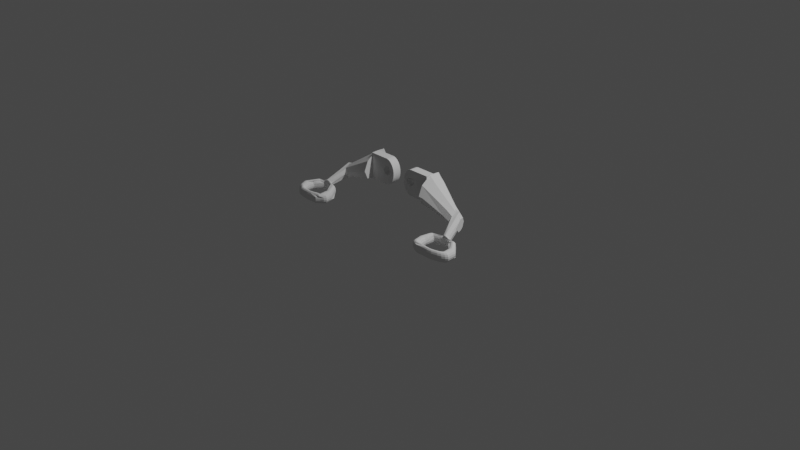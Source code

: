 # Source: clipHandsRemy.blend  (saved by Blender 3.4.6; exported with 4.5.12 LTS)
import bpy
from mathutils import Matrix  # noqa: F401  (used for matrix-valued properties, if any)

bpy.ops.wm.read_factory_settings(use_empty=True)
scene = bpy.context.scene
scene.name = 'Scene'

# ---- collections
col_collection = bpy.data.collections.new('Collection'); scene.collection.children.link(col_collection)

# ---- world
world_world = bpy.data.worlds.new('World'); scene.world = world_world
world_world.use_nodes = True; world_world.node_tree.nodes.clear()
_N = world_world.node_tree.nodes; _L = world_world.node_tree.links
n0 = _N.new('ShaderNodeOutputWorld'); n0.name = 'World Output'; n0.location = (300, 300)
n1 = _N.new('ShaderNodeBackground'); n1.name = 'Background'; n1.location = (10, 300)
n1.inputs[0].default_value = (0.05088, 0.05088, 0.05088, 1.0)
_L.new(n1.outputs[0], n0.inputs[0])
n0.is_active_output = True
world_world.color = (0.05088, 0.05088, 0.05088)
world_world.use_sun_shadow = False
world_world.sun_shadow_jitter_overblur = 0.0

# ---- cameras
cam_camera = bpy.data.cameras.new('Camera')
cam_camera.clip_end = 100.0
cam_camera.ortho_scale = 7.314

# ---- lights
light_light = bpy.data.lights.new('Light', 'POINT')
light_light.transmission_factor = 0.0
light_light.energy = 1000.0
light_light.shadow_soft_size = 0.1
light_light.shadow_maximum_resolution = 0.006
light_light.use_absolute_resolution = True

# ---- meshes
me_right_arm = bpy.data.meshes.new('right_arm')
me_right_arm.from_pydata([(10.72, 5.12, 9.999), (10.72, 5.148, 10.02), (10.72, 6.459, 9.999), (10.72, 7.228, 9.996), (5.072, 6.459, 9.999), (5.072, 3.959, 9.999), (10.72, 3.959, 9.999), (23.73, -8.34, -1.509), (22.55, -8.273, -1.509), (22.43, -8.454, -1.821), (23.73, -8.527, -1.821), (24.91, -8.273, -1.509), (24.2, -1.977, -2.313), (24.6, -2.16, -2.313), (24.66, -2.129, -1.763), (23.73, -8.118, -1.4), (22.68, -8.059, -1.4), (24.66, -2.129, -2.863), (24.91, -2.4, -2.313), (24.98, -2.378, -1.763), (21.74, 1.682, -1.315), (22.27, -0.9357, -1.913), (21.63, 1.794, -1.219), (23.73, -7.897, -1.509), (22.81, -7.846, -1.509), (21.76, 1.672, -1.331), (22.53, 0.3937, -2.029), (21.63, 1.794, 0.2706), (21.55, 1.934, -1.154), (21.74, 1.682, 0.2706), (21.88, 1.611, 0.2706), (25.02, -8.454, -1.821), (25.1, -8.575, -2.287), (26.79, -8.099, -1.792), (21.88, -1.595, -0.9854), (19.09, -2.215, -1.029), (19.42, -2.326, -0.9203), (23.21, -0.666, -2.636), (22.3, 1.667, -1.801), (19.12, -2.744, -0.9203), (22.03, 1.586, -1.571), (22.19, 1.611, -1.706), (22.03, -1.752, -0.8764), (21.88, 1.611, -1.436), (22.33, 1.682, -1.785), (19.74, -2.436, -1.029), (22.44, 1.794, -1.698), (17.45, 4.527, 0.6696), (10.72, 5.027, 2.36), (17.74, 5.88, 1.309), (10.72, 5.141, 2.42), (10.72, 5.574, 2.499), (10.72, 6.459, 2.66), (22.51, 1.934, -1.61), (23.26, -0.6971, -2.636), (22.53, 2.089, -1.529), (10.72, 4.276, 2.499), (10.72, 4.91, 2.382), (21.41, -1.908, -0.9854), (20.71, 3.993, -0.3807), (20.88, 4.4, -0.5163), (21.29, 4.251, -0.8764), (21.53, 4.376, -0.7432), (21.67, 4.243, -0.7656), (20.01, -2.53, -1.341), (20.32, 4.978, -0.02058), (20.72, 5.696, -0.3591), (21.64, -2.041, -1.297), (21.23, 5.631, -0.2376), (21.56, 5.097, -0.3905), (21.55, 4.546, -0.6566), (21.58, 5.115, -0.3777), (20.06, 5.592, 0.4472), (24.98, -2.378, -2.863), (26.57, -7.937, -1.48), (22.28, 5.49, 0.04611), (21.91, 5.36, -0.2444), (22.7, 4.864, -0.8948), (19.9, 5.437, 0.348), (24.78, -8.059, -1.4), (26.31, -7.745, -1.371), (22.33, -1.389, -0.9258), (22.38, -1.476, -0.8764), (22.39, -1.462, -0.8803), (22.39, -1.468, -0.8764), (24.64, -7.846, -1.509), (22.23, 5.391, -0.1917), (22.19, 5.535, -0.1455), (28.87, -7.377, -2.258), (28.03, -7.847, -2.258), (28.11, -7.878, -2.808), (22.56, -1.661, -0.7287), (22.53, -1.611, -0.9684), (22.61, -1.614, -0.9854), (22.59, 5.277, -0.4942), (22.47, 5.726, 0.6073), (22.48, -1.668, -0.9854), (27.52, -7.626, -1.48), (22.46, -1.609, -0.954), (19.66, 5.602, 0.5587), (22.72, 4.782, 1.955), (22.76, -1.609, -1.077), (22.67, -1.69, -0.622), (23.27, -1.775, -0.4395), (5.072, 6.459, 2.499), (5.072, 3.959, 2.499), (10.72, 6.459, 2.499), (22.7, 4.608, 2.036), (22.6, 5.034, 2.236), (22.33, 4.396, 2.352), (10.72, 3.959, 2.499), (22.65, 5.054, 2.112), (17.52, 3.159, 0.9036), (10.72, 3.959, 2.557), (21.79, -2.129, -1.763), (22.58, -1.83, -1.297), (22.63, 5.098, 1.894), (22.86, -1.605, -1.138), (22.82, 4.389, 2.038), (23.01, -1.609, -1.179), (22.89, -1.698, -1.297), (22.29, 4.336, 2.381), (22.88, 4.171, 2.006), (23.22, -1.652, -1.297), (23.22, -1.615, -1.236), (22.55, 5.399, 1.84), (22.54, 5.455, 1.572), (23.3, -1.623, -1.23), (22.44, 1.794, 0.2706), (18.85, -4.835, -4.035), (19.05, -6.991, -4.209), (18.55, -7.048, -4.319), (23.73, -7.71, -3.854), (23.73, -7.897, -4.165), (22.93, -7.664, -3.854), (22.33, -7.424, -3.387), (23.0, -7.543, -3.387), (18.34, -4.835, -4.145), (18.97, -4.443, -4.035), (22.18, -7.532, -3.854), (20.48, -7.448, -3.431), (22.81, -7.846, -4.165), (18.48, -4.386, -4.145), (23.48, -0.7202, -2.56), (22.93, 3.055, -0.9466), (20.27, -7.536, -3.898), (20.04, -7.199, -3.431), (17.82, -4.835, -4.035), (17.98, -4.329, -4.035), (21.54, 2.03, -1.135), (21.25, 2.504, -0.8764), (21.55, 1.934, 0.2706), (21.53, 2.089, -1.126), (24.07, -0.565, -2.242), (23.55, -0.7284, -2.532), (22.9, 3.068, -0.9514), (18.05, -7.105, -4.209), (17.38, -4.835, -3.724), (22.51, 2.244, -1.462), (22.44, 2.384, -1.417), (22.33, 2.496, -1.398), (20.44, -8.101, -4.319), (19.6, -7.825, -4.319), (19.96, -7.669, -4.209), (22.53, 2.089, 0.2706), (22.51, 1.934, 0.2706), (22.94, 3.033, -0.9214), (18.96, -7.466, -4.319), (19.23, -7.982, -4.209), (20.18, -8.293, -4.209), (19.4, -7.356, -4.209), (18.51, -7.577, -4.209), (21.53, 2.089, 0.2706), (20.36, 3.198, -0.1308), (21.55, 2.244, -1.145), (10.72, 2.097, 2.9), (10.72, 1.788, 3.764), (21.4, 1.577, 1.473), (21.32, 4.896, 3.465), (20.93, 3.049, 2.439), (11.91, 1.434, 4.924), (10.72, 1.148, 5.2), (17.63, -7.154, -3.898), (17.09, -4.835, -3.257), (17.55, -4.28, -3.724), (17.35, -7.186, -3.431), (20.75, 2.963, 2.232), (20.83, 3.037, 2.451), (18.88, 3.067, 3.62), (20.87, 4.313, 3.204), (10.72, 2.322, 8.0), (10.72, 2.319, 7.998), (18.09, 2.397, 2.114), (10.72, 2.317, 7.992), (10.72, 2.299, 7.948), (10.72, 2.344, 8.014), (10.72, 3.959, 9.169), (19.58, -4.835, -3.257), (19.76, -6.91, -3.431), (19.47, -6.942, -3.898), (4.331, 3.959, 5.308), (3.983, 3.959, 5.485), (2.759, 3.959, 4.166), (2.925, 3.959, 3.87), (3.111, 3.959, 3.598), (3.316, 3.959, 3.351), (3.539, 3.959, 3.131), (3.776, 3.959, 2.942), (4.716, 3.959, 5.247), (4.027, 3.959, 2.785), (4.288, 3.959, 2.661), (4.557, 3.959, 2.571), (4.831, 3.959, 2.517), (4.331, 3.959, 7.681), (3.111, 3.959, 8.901), (3.983, 3.959, 7.504), (2.925, 3.959, 8.628), (2.759, 3.959, 8.333), (19.68, -4.524, -3.257), (19.78, -4.536, -2.707), (4.831, 3.959, 9.981), (4.557, 3.959, 9.927), (4.716, 3.959, 7.742), (27.82, -7.759, -3.825), (28.62, -7.315, -3.825), (28.87, -7.377, -3.358), (19.29, -4.835, -3.724), (28.03, -7.847, -3.358), (2.283, 3.959, 6.249), (2.297, 3.959, 5.882), (3.53, 3.959, 6.109), (3.468, 3.959, 6.495), (3.707, 3.959, 5.761), (2.338, 3.959, 5.518), (2.617, 3.959, 4.482), (5.072, 3.959, 2.501), (19.4, -4.492, -3.724), (19.78, -7.262, -1.865), (19.4, -7.356, -1.553), (21.54, -7.321, -1.821), (2.405, 3.959, 5.161), (2.498, 3.959, 4.814), (2.405, 3.959, 7.338), (2.338, 3.959, 6.981), (3.53, 3.959, 6.88), (2.498, 3.959, 7.685), (3.707, 3.959, 7.228), (2.297, 3.959, 6.617), (2.617, 3.959, 8.017), (21.94, 2.577, -1.475), (21.88, 2.567, -1.419), (22.27, 4.267, 2.396), (22.4, 1.929, 1.692), (22.29, 4.229, 2.351), (3.539, 3.959, 9.367), (3.316, 3.959, 9.148), (3.776, 3.959, 9.557), (4.288, 3.959, 9.838), (4.027, 3.959, 9.714), (22.92, 4.012, 1.85), (22.39, 4.148, 2.231), (21.74, 2.496, -1.299), (5.45, 3.959, 5.485), (5.726, 3.959, 5.761), (21.63, 2.384, -1.204), (5.45, 3.959, 7.504), (5.072, 3.959, 9.996), (5.102, 3.959, 7.681), (23.19, 3.029, 1.135), (5.964, 3.959, 6.495), (5.903, 3.959, 6.109), (5.102, 3.959, 5.308), (5.726, 3.959, 7.228), (5.903, 3.959, 6.88), (22.19, 2.567, -1.406), (22.5, 3.235, -0.9938), (22.03, 2.591, -1.441), (22.37, 3.293, -1.005), (18.99, 6.232, 3.886), (18.31, 6.716, 2.549), (22.11, 3.648, -0.9138), (22.44, 5.808, 0.7372), (10.72, 7.694, 2.886), (10.72, 8.267, 4.037), (23.2, 2.969, 0.9143), (23.51, 1.832, 0.261), (24.02, -1.177, -0.6804), (23.55, 1.843, 0.1499), (11.71, 8.048, 9.16), (10.72, 8.267, 9.919), (13.13, 4.909, 8.287), (18.13, -7.671, -3.898), (10.72, 8.927, 8.38), (12.22, 9.002, 5.959), (10.72, 9.589, 6.679), (13.32, 7.753, 8.088), (17.25, -7.198, -2.881), (23.16, 3.134, -1.156), (23.12, 3.294, -1.318), (24.26, -0.773, -1.381), (4.557, 6.459, 2.571), (4.288, 6.459, 2.661), (4.716, 6.459, 5.247), (4.027, 6.459, 2.785), (3.776, 6.459, 2.942), (3.539, 6.459, 3.131), (4.331, 6.459, 5.308), (3.316, 6.459, 3.351), (3.111, 6.459, 3.598), (2.925, 6.459, 3.87), (2.759, 6.459, 4.166), (19.78, -7.262, -3.898), (2.617, 6.459, 8.017), (3.983, 6.459, 7.504), (3.707, 6.459, 7.228), (2.759, 6.459, 8.333), (19.85, -6.898, -2.881), (5.072, 6.459, 2.501), (4.831, 6.459, 2.517), (2.617, 6.459, 4.482), (2.498, 6.459, 4.814), (3.983, 6.459, 5.485), (3.707, 6.459, 5.761), (2.405, 6.459, 5.161), (18.93, -8.115, -3.898), (24.33, -1.769, -0.9097), (24.31, -1.733, -0.9005), (24.28, -1.783, -0.8165), (24.27, -1.639, -0.8764), (3.53, 6.459, 6.88), (2.405, 6.459, 7.338), (3.468, 6.459, 6.495), (3.53, 6.459, 6.109), (2.283, 6.459, 6.249), (2.338, 6.459, 5.518), (2.297, 6.459, 5.882), (2.297, 6.459, 6.617), (2.338, 6.459, 6.981), (2.498, 6.459, 7.685), (2.925, 6.459, 8.628), (3.111, 6.459, 8.901), (4.331, 6.459, 7.681), (3.316, 6.459, 9.148), (3.539, 6.459, 9.367), (23.33, -1.788, -0.4003), (23.38, -1.789, -0.4135), (23.31, -1.715, -0.3764), (3.776, 6.459, 9.557), (4.716, 6.459, 7.742), (4.027, 6.459, 9.714), (4.288, 6.459, 9.838), (4.557, 6.459, 9.927), (4.831, 6.459, 9.981), (5.964, 6.459, 6.495), (5.903, 6.459, 6.109), (5.072, 6.459, 9.996), (5.45, 6.459, 7.504), (5.102, 6.459, 7.681), (5.726, 6.459, 7.228), (5.903, 6.459, 6.88), (5.726, 6.459, 5.761), (5.45, 6.459, 5.485), (5.102, 6.459, 5.308), (24.24, -1.338, -0.9854), (24.26, -1.315, -1.039), (21.75, -7.233, -2.287), (23.78, -1.681, -1.126), (23.57, -1.648, -1.211), (20.54, 2.71, 1.613), (20.39, 2.542, 1.208), (20.09, 4.945, 3.729), (20.03, 4.963, 3.66), (20.14, 4.812, 3.64), (22.98, 3.39, 1.464), (20.6, 4.994, 3.264), (18.13, -7.671, -1.865), (18.93, -8.115, -1.865), (19.23, -7.982, -1.553), (23.1, 3.03, 1.187), (21.63, 4.873, 3.454), (19.96, -8.455, -3.898), (17.88, -7.733, -3.431), (20.86, 4.14, 3.101), (21.7, -7.886, -1.4), (19.6, -7.825, -1.444), (29.4, -6.83, -3.358), (29.12, -6.798, -3.825), (29.22, -4.479, -3.651), (29.51, -4.479, -3.184), (22.35, 3.345, -0.9867), (23.06, 3.512, -1.254), (16.99, -4.835, -2.707), (19.74, -2.436, -3.685), (19.42, -2.326, -3.795), (27.01, -4.479, -2.084), (26.91, -4.479, -2.634), (26.99, -6.554, -2.258), (19.76, -6.91, -2.331), (20.13, -7.177, -2.881), (19.58, -4.835, -2.157), (19.69, -4.835, -2.707), (20.0, -2.882, -1.807), (21.45, -8.078, -1.509), (20.15, -2.123, -3.685), (20.76, -1.967, -3.795), (27.28, -6.586, -3.825), (26.97, -6.906, -3.825), (26.71, -6.843, -3.358), (26.27, -7.092, -3.358), (19.09, -2.215, -3.685), (24.26, -1.47, -0.9399), (24.36, -1.201, -1.297), (26.48, -7.18, -3.825), (20.61, -1.81, -3.685), (22.38, -1.476, -3.751), (24.57, -1.595, -0.9854), (24.26, -1.523, -0.9197), (22.27, -1.284, -3.641), (22.18, -1.122, -3.33), (22.73, -1.089, -3.641), (19.96, -7.669, -1.553), (22.18, -7.532, -1.821), (22.48, -1.668, -3.641), (24.04, -1.73, -0.9854), (22.84, -1.516, -3.641), (23.61, 1.858, -0.3792), (23.51, 1.832, -0.6665), (23.55, -1.698, -1.297), (22.78, -1.303, -3.751), (25.03, -1.908, -0.9854), (23.93, -1.707, -1.061), (23.31, 2.565, -0.4244), (23.31, 2.556, -0.4467), (25.18, -2.667, -1.763), (26.82, -4.18, -2.634), (23.22, -1.465, -3.641), (23.22, -1.244, -3.751), (29.61, -4.479, -2.634), (28.97, -7.399, -2.808), (25.13, -7.424, -3.387), (29.4, -6.83, -2.258), (29.5, -6.842, -2.808), (29.51, -4.479, -2.084), (25.28, -7.532, -3.854), (28.62, -7.315, -1.792), (24.45, -7.543, -3.387), (29.12, -6.798, -1.792), (29.22, -4.479, -1.618), (23.6, -1.516, -3.641), (23.87, -1.83, -1.297), (22.03, 1.586, 0.2706), (22.19, 1.611, 0.2706), (22.33, 1.682, 0.2706), (23.22, -1.778, -1.763), (23.52, -1.819, -1.763), (20.4, -1.589, -2.907), (22.12, -1.013, -2.863), (20.48, -1.678, -3.374), (24.81, -2.041, -1.297), (24.24, -1.939, -1.763), (22.51, 2.244, 0.2706), (25.16, -2.315, -1.297), (24.53, -7.664, -3.854), (24.64, -7.846, -4.165), (22.44, 2.384, 0.2706), (27.27, -3.722, -3.962), (24.41, -1.752, -3.751), (25.76, -2.111, -3.751), (18.25, -2.606, -2.907), (27.62, -4.087, -3.962), (22.03, 2.591, 0.2706), (22.33, 2.496, 0.2706), (20.2, -2.593, -2.907), (20.26, -2.615, -2.357), (22.19, 2.567, 0.2706), (21.55, 2.244, 0.2706), (21.63, 2.384, 0.2706), (20.01, -2.53, -3.374), (20.52, -2.344, -2.907), (21.74, -0.409, -0.7659), (22.26, -1.306, -0.9802), (20.37, -2.256, -3.374), (18.82, -2.121, -3.374), (20.05, -2.059, -2.907), (17.17, -5.182, -2.707), (22.16, -1.087, -1.448), (22.25, -0.9585, -1.763), (22.25, -0.958, -1.765), (22.12, -1.013, -1.763), (22.64, -0.744, -2.313), (22.1, -0.975, -2.313), (20.37, -1.558, -2.357), (21.66, -1.374, -1.763), (20.05, -2.059, -1.807), (21.75, -1.463, -1.297), (20.01, -2.037, -2.357), (18.25, -2.606, -1.807), (17.09, -4.835, -2.157), (18.82, -2.121, -1.341), (18.46, -2.638, -1.341), (17.38, -4.835, -1.691), (20.2, -2.593, -1.807), (22.12, -1.167, -1.297), (22.11, -1.206, -1.253), (22.12, -1.211, -1.239), (22.25, -1.298, -0.9854), (24.57, -1.595, -3.641), (26.64, -1.859, -3.612), (26.92, -1.765, -3.301), (28.62, -3.973, -3.962), (17.82, -4.835, -1.379), (20.89, 4.438, 3.274), (22.26, 4.996, 2.57), (27.74, -4.479, -1.306), (26.25, -2.445, -0.9562), (25.95, -2.494, -1.268), (17.35, -7.186, -2.331), (17.79, -7.755, -2.881), (17.88, -7.733, -2.331), (26.9, -6.542, -2.808), (26.71, -6.843, -2.258), (26.98, -2.331, -0.9562), (28.78, -4.479, -1.306), (17.63, -7.154, -1.865), (26.61, -2.388, -0.8472), (28.26, -4.479, -1.197), (20.37, 2.467, 0.9942), (20.37, 2.469, 0.9921), (20.39, 2.547, 0.8769), (23.22, -1.022, -3.641), (22.68, -0.908, -3.33), (20.04, -7.199, -2.331), (23.66, -1.303, -3.751), (23.96, -1.668, -3.641), (21.82, -7.202, -2.837), (26.92, -4.168, -3.184), (23.73, -7.584, -2.287), (23.73, -7.54, -2.837), (23.0, -7.543, -2.287), (23.03, -7.501, -2.837), (18.05, -7.105, -1.553), (22.33, -7.424, -2.287), (18.76, -2.687, -1.029), (22.38, -7.385, -2.837), (24.06, -1.476, -3.751), (18.34, -4.835, -1.27), (19.48, -2.801, -1.029), (26.97, -6.906, -1.792), (19.29, -4.835, -1.691), (19.79, -2.85, -1.341), (26.62, -6.821, -2.808), (26.27, -7.092, -2.258), (26.2, -7.061, -2.808), (25.13, -7.424, -2.287), (18.55, -7.048, -1.444), (25.08, -7.385, -2.837), (24.45, -7.543, -2.287), (18.96, -7.466, -1.444), (19.05, -6.991, -1.553), (24.43, -7.501, -2.837), (18.85, -4.835, -1.379), (19.47, -6.942, -1.865), (23.31, 2.557, -0.4503), (20.57, 3.247, -0.2925), (18.51, -7.577, -1.553), (23.73, -7.71, -1.821), (21.96, -7.694, -1.509), (24.53, -7.664, -1.821), (22.93, -7.664, -1.821), (21.74, 2.496, 0.2706), (28.7, -6.749, -1.48), (28.2, -6.692, -1.371), (27.7, -6.635, -1.48), (27.31, -4.479, -1.618), (27.28, -6.586, -1.792), (27.15, -7.469, -1.371), (27.35, -7.0, -1.48), (26.79, -7.313, -1.48), (26.05, -7.553, -1.48), (20.36, 2.9, 0.4188), (25.03, -1.908, -3.641), (23.71, -1.089, -3.641), (24.17, -1.284, -3.641), (21.88, 2.567, 0.2706), (27.79, -7.11, -1.371), (28.24, -7.221, -1.48), (23.22, -0.835, -3.33), (22.65, -0.787, -2.863), (23.22, -0.71, -2.863), (20.65, 3.499, -0.3329), (23.22, -0.6928, -2.646), (23.22, -0.6924, -2.644), (27.82, -7.759, -1.792), (23.2, -0.694, -2.623), (24.69, -1.463, -3.33), (27.49, -2.25, -2.834), (29.05, -3.924, -3.651), (25.13, -1.844, -2.863), (24.78, -1.374, -2.863), (18.72, -8.203, -2.331), (18.64, -8.234, -2.881), (19.81, -8.564, -2.331), (19.76, -8.602, -2.881), (22.33, -8.618, -2.837), (22.36, -8.575, -2.287), (19.96, -8.455, -1.865), (26.48, -7.18, -1.792), (18.72, -8.203, -3.431), (25.84, -7.391, -1.792), (19.81, -8.564, -3.431), (22.84, 4.324, -1.21), (22.36, -8.575, -3.387), (22.09, 4.355, -0.9384), (27.49, -2.25, -1.734), (27.56, -2.239, -2.284), (25.17, -1.822, -2.313), (25.13, -1.844, -1.763), (24.78, -1.374, -1.763), (24.81, -1.343, -2.313), (22.8, -0.7226, -2.313), (27.74, -4.479, -3.962), (28.26, -4.479, -4.072), (27.7, -6.635, -4.136), (27.2, -4.136, -3.651), (27.31, -4.479, -3.651), (21.84, -2.16, -2.313), (28.2, -6.692, -4.246), (22.24, -1.977, -2.313), (22.21, -1.939, -2.863), (28.12, -4.03, -4.072), (28.78, -4.479, -3.962), (22.58, -1.83, -3.33), (22.92, -1.819, -2.863), (27.35, -7.0, -4.136), (27.79, -7.11, -4.246), (28.7, -6.749, -4.136), (22.89, -1.698, -3.33), (26.79, -7.313, -4.136), (27.15, -7.469, -4.246), (28.24, -7.221, -4.136), (27.52, -7.626, -4.136), (23.22, -1.778, -2.863), (23.22, -1.652, -3.33), (23.73, -8.118, -4.275), (24.78, -8.059, -4.275), (24.91, -8.273, -4.165), (26.57, -7.937, -4.136), (23.55, -1.698, -3.33), (24.26, -1.122, -3.33), (26.79, -8.099, -3.825), (24.38, -1.054, -1.763), (24.37, -1.04, -1.809), (23.76, -0.908, -3.33), (22.68, -8.059, -4.275), (23.73, -8.34, -4.165), (22.55, -8.273, -4.165), (24.32, -1.013, -2.863), (23.79, -0.787, -2.863), (23.73, -8.527, -3.854), (25.02, -8.454, -3.854), (22.43, -8.454, -3.854), (24.33, -1.001, -1.943), (24.35, -0.975, -2.313), (23.8, -0.7571, -2.481), (23.97, -0.8298, -2.489), (26.92, -1.765, -1.268), (24.25, -0.9523, -2.502), (24.27, -0.941, -2.313), (24.38, -1.059, -1.757), (23.73, -8.653, -3.387), (25.1, -8.575, -3.387), (26.94, -8.208, -3.358), (24.5, -1.231, -1.538), (23.52, -1.819, -2.863), (24.47, -1.225, -1.487), (24.24, -1.939, -2.863), (23.87, -1.83, -3.33), (26.99, -6.554, -3.358), (27.01, -4.479, -3.184), (26.99, -8.246, -2.808), (26.89, -3.816, -3.651), (24.81, -2.041, -3.33), (24.69, -1.463, -1.297), (23.73, -8.653, -2.287), (23.73, -8.697, -2.837), (25.12, -8.618, -2.837), (26.94, -8.208, -2.258), (24.41, -1.752, -0.8764), (22.64, -0.7534, -2.192), (26.32, -1.97, -0.8472), (27.28, -2.282, -1.268), (26.64, -1.859, -0.9562), (26.0, -2.08, -0.9562), (22.21, -1.939, -1.763), (22.92, -1.819, -1.763), (21.96, -7.694, -4.165), (22.93, -1.861, -2.313), (23.22, -1.822, -2.313), (25.49, -7.694, -4.165), (24.28, -0.952, -2.246), (25.75, -7.886, -4.275), (23.51, -1.861, -2.313), (23.73, -7.584, -3.387), (-10.74, 5.648, 10.02), (-10.74, 5.62, 9.999), (-10.74, 6.959, 9.999), (-10.74, 7.728, 9.996), (-5.099, 6.959, 9.999), (-5.099, 4.459, 9.999), (-10.74, 4.459, 9.999), (-22.2, -8.059, -1.581), (-23.37, -8.129, -1.581), (-22.09, -8.248, -1.906), (-23.37, -8.324, -1.906), (-25.17, -8.132, -1.595), (-22.27, -0.4357, -1.913), (-21.74, 2.182, -1.315), (-21.63, 2.294, -1.219), (-23.37, -7.898, -1.467), (-21.76, 2.172, -1.331), (-22.54, 0.8937, -2.029), (-10.74, 5.527, 2.36), (-17.46, 5.027, 0.6696), (-17.75, 6.38, 1.309), (-10.74, 5.641, 2.42), (-22.33, -7.836, -1.467), (-21.63, 2.294, 0.2706), (-21.56, 2.434, -1.154), (-10.74, 6.074, 2.499), (-10.74, 6.959, 2.66), (-10.74, 4.776, 2.499), (-10.74, 5.41, 2.382), (-21.74, 2.182, 0.2706), (-21.88, 2.111, 0.2706), (-20.88, 4.9, -0.5163), (-20.72, 4.493, -0.3807), (-21.29, 4.751, -0.8764), (-21.67, 4.743, -0.7656), (-21.54, 4.876, -0.7432), (-20.73, 6.196, -0.3591), (-20.32, 5.478, -0.02058), (-23.21, -0.166, -2.636), (-22.3, 2.167, -1.801), (-23.37, -7.668, -1.581), (-22.47, -7.614, -1.581), (-22.19, 2.111, -1.706), (-22.04, 2.086, -1.571), (-21.88, 2.111, -1.436), (-21.57, 5.597, -0.3905), (-21.23, 6.131, -0.2376), (-25.36, -8.447, -2.406), (-25.29, -8.321, -1.92), (-26.48, -8.098, -1.92), (-21.55, 5.046, -0.6566), (-21.58, 5.615, -0.3777), (-20.06, 6.092, 0.4472), (-22.33, 2.182, -1.785), (-22.44, 2.294, -1.698), (-22.28, 5.99, 0.04611), (-26.27, -7.929, -1.595), (-23.26, -0.1971, -2.636), (-22.51, 2.434, -1.61), (-22.54, 2.589, -1.529), (-21.92, 5.86, -0.2444), (-22.7, 5.364, -0.8948), (-19.91, 5.937, 0.348), (-19.94, -6.915, -1.935), (-21.2, -7.067, -1.906), (-19.56, -7.013, -1.61), (-21.41, -6.976, -2.391), (-22.23, 5.891, -0.1917), (-22.19, 6.035, -0.1455), (-19.09, -7.804, -1.935), (-18.3, -6.929, -1.848), (-19.39, -7.665, -1.61), (-22.59, 5.777, -0.4942), (-22.47, 6.226, 0.6073), (-19.67, 6.102, 0.5587), (-22.44, 2.294, 0.2706), (-22.89, 4.671, 2.006), (-22.83, 4.889, 2.038), (-22.54, 5.955, 1.572), (-22.45, 6.308, 0.7372), (-20.62, -1.385, -3.781), (-21.32, -1.301, -3.671), (-22.38, -0.976, -3.751), (-22.84, -1.016, -3.641), (-22.6, 5.534, 2.236), (-22.7, 5.108, 2.036), (-22.34, 4.896, 2.352), (-22.26, 5.496, 2.57), (-22.65, 5.554, 2.112), (-22.72, 5.282, 1.955), (-22.79, -0.803, -3.751), (-21.1, -1.228, -3.671), (-22.64, 5.598, 1.894), (-23.48, -0.2202, -2.56), (-22.93, 3.555, -0.9466), (-23.22, -0.965, -3.641), (-20.61, 5.494, 3.264), (-21.54, 2.53, -1.135), (-21.26, 3.004, -0.8764), (-21.56, 2.434, 0.2706), (-21.53, 2.589, -1.126), (-23.56, -0.2284, -2.532), (-24.07, -0.06497, -2.242), (-23.22, -0.744, -3.751), (-22.91, 3.568, -0.9514), (-22.29, 4.836, 2.381), (-23.6, -1.016, -3.641), (-22.51, 2.744, -1.462), (-22.44, 2.884, -1.417), (-22.33, 2.996, -1.398), (-22.54, 2.589, 0.2706), (-22.51, 2.434, 0.2706), (-22.73, -0.589, -3.641), (-22.93, 4.512, 1.85), (-22.4, 4.648, 2.231), (-22.3, 4.729, 2.351), (-22.27, 4.767, 2.396), (-23.22, -0.522, -3.641), (-22.98, 3.89, 1.464), (-22.94, 3.533, -0.9214), (-22.27, -0.784, -3.641), (-23.19, 3.529, 1.135), (-22.56, 5.899, 1.84), (-18.32, 7.216, 2.549), (-21.53, 2.589, 0.2706), (-23.66, -0.803, -3.751), (-20.37, 3.698, -0.1308), (-23.96, -1.168, -3.641), (-21.56, 2.744, -1.145), (-23.21, 3.469, 0.9143), (-24.02, -0.677, -0.6804), (-23.51, 2.332, 0.261), (-23.55, 2.343, 0.1499), (-21.95, 3.077, -1.475), (-21.88, 3.067, -1.419), (-21.74, 2.996, -1.299), (-21.63, 2.884, -1.204), (-24.07, -0.976, -3.751), (-24.82, -1.408, -3.641), (-25.04, -7.909, -1.482), (-23.71, -0.589, -3.641), (-22.19, 3.067, -1.406), (-22.5, 3.735, -0.9938), (-24.17, -0.784, -3.641), (-22.37, 3.793, -1.005), (-22.04, 3.091, -1.441), (-26.01, -7.729, -1.482), (-22.12, 4.148, -0.9138), (-23.76, -0.408, -3.33), (-23.22, -0.335, -3.33), (-24.28, -7.614, -1.581), (-22.68, -0.408, -3.33), (-22.65, -0.287, -2.863), (-23.22, -0.21, -2.863), (-27.72, -7.424, -2.318), (-28.55, -6.934, -2.318), (-27.79, -7.456, -2.891), (-23.23, -0.1928, -2.646), (-23.22, -0.1924, -2.644), (-27.21, -7.193, -1.508), (-23.2, -0.194, -2.623), (-23.16, 3.634, -1.156), (-23.12, 3.794, -1.318), (-22.8, -0.2226, -2.313), (-24.26, -0.273, -1.381), (-24.31, -1.233, -0.9005), (-24.33, -1.269, -0.9097), (-24.28, -1.283, -0.8165), (-24.27, -1.139, -0.8764), (-21.05, -1.674, -3.36), (-21.96, -1.629, -2.863), (-22.33, -1.439, -2.863), (-23.38, -1.289, -0.4135), (-23.33, -1.288, -0.4003), (-23.31, -1.215, -0.3764), (-22.35, 3.845, -0.9867), (-23.06, 4.012, -1.254), (-22.24, -1.33, -3.33), (-22.76, -1.319, -2.863), (-23.27, -1.275, -0.4395), (-23.57, -1.148, -1.211), (-22.67, -1.19, -0.622), (-20.85, -1.541, -3.671), (-19.8, -3.102, -4.015), (-21.74, 0.09103, -0.7659), (-22.57, -1.161, -0.7287), (-22.4, -0.9684, -0.8764), (-22.71, -1.198, -3.33), (-23.23, -1.278, -2.863), (-22.77, -1.109, -1.077), (-22.61, -1.114, -0.9854), (-23.22, -1.152, -3.33), (-21.41, 2.077, 1.473), (-20.39, 3.042, 1.208), (-20.54, 3.21, 1.613), (-20.75, 3.463, 2.232), (-20.84, 3.537, 2.451), (-22.4, 2.429, 1.692), (-23.74, -1.198, -3.33), (-23.1, 3.53, 1.187), (-24.26, -0.622, -3.33), (-23.79, -0.287, -2.863), (-24.33, -0.513, -2.863), (-19.92, -1.633, -1.015), (-21.88, -1.095, -0.9854), (-20.99, -1.611, -0.8764), (-19.95, -2.162, -0.9058), (-22.03, -1.252, -0.8764), (-23.8, -0.2571, -2.481), (-23.97, -0.3298, -2.489), (-23.51, 2.332, -0.6665), (-23.61, 2.358, -0.3792), (-24.35, -0.475, -2.313), (-24.27, -0.441, -2.313), (-24.26, -0.4523, -2.502), (-21.27, -1.721, -0.9854), (-24.44, -1.66, -2.313), (-24.09, -1.477, -2.313), (-24.49, -1.629, -1.763), (-23.69, -1.319, -2.863), (-24.49, -1.629, -2.863), (-26.35, -3.221, -2.672), (-24.77, -1.878, -1.763), (-23.31, 3.065, -0.4244), (-23.31, 3.056, -0.4467), (-26.43, -3.199, -3.222), (-24.12, -1.439, -2.863), (-5.099, 6.959, 2.499), (-5.099, 4.459, 2.499), (-10.74, 6.959, 2.499), (-24.21, -1.33, -3.33), (-10.74, 4.459, 2.499), (-17.53, 3.659, 0.9036), (-10.74, 4.459, 2.557), (-24.62, -1.541, -3.33), (-26.67, -3.136, -3.689), (-20.21, -1.744, -3.781), (-20.87, 4.64, 3.101), (-20.93, 3.549, 2.439), (-18.89, 3.567, 3.62), (-22.19, 2.111, 0.2706), (-22.04, 2.086, 0.2706), (-22.33, 2.182, 0.2706), (-10.74, 2.597, 2.9), (-10.74, 2.288, 3.764), (-19.92, -1.633, -3.671), (-23.37, -7.668, -4.348), (-23.37, -7.473, -4.024), (-22.58, -7.425, -4.024), (-22.65, -7.299, -3.537), (-21.98, -7.175, -3.537), (-22.38, -0.976, -0.8764), (-22.33, -0.8889, -0.9258), (-22.39, -0.9622, -0.8803), (-22.18, -0.622, -3.33), (-21.84, -7.287, -4.024), (-22.51, 2.744, 0.2706), (-19.68, -1.539, -3.36), (-20.63, -7.109, -3.567), (-22.47, -7.614, -4.348), (-18.52, -3.353, -4.015), (-18.12, -3.304, -3.704), (-20.97, -1.096, -3.36), (-22.12, -0.513, -2.863), (-20.42, -7.2, -4.053), (-20.89, -1.007, -2.893), (-20.19, -6.849, -3.567), (-22.44, 2.884, 0.2706), (-26.66, -6.855, -4.039), (-26.41, -6.789, -3.552), (-25.34, -6.976, -3.537), (-17.42, -4.782, -3.26), (-19.18, -2.024, -2.893), (-22.04, 3.091, 0.2706), (-22.33, 2.996, 0.2706), (-25.54, -7.067, -4.024), (-24.76, -7.175, -3.537), (-22.19, 3.067, 0.2706), (-21.56, 2.744, 0.2706), (-21.63, 2.884, 0.2706), (-20.16, -3.196, -3.704), (-20.9, -2.011, -2.893), (-22.26, -0.8061, -0.9802), (-24.91, -7.287, -4.024), (-24.09, -7.299, -3.537), (-20.38, 2.967, 0.9942), (-20.38, 2.969, 0.9921), (-21.64, 5.373, 3.454), (-22.25, -0.458, -1.765), (-20.4, 3.047, 0.8769), (-21.33, 5.396, 3.465), (-11.93, 1.934, 4.924), (-10.74, 1.648, 5.2), (-19.52, -1.477, -2.893), (-10.74, 2.822, 8.0), (-10.74, 2.819, 7.998), (-18.1, 2.897, 2.114), (-10.74, 2.817, 7.992), (-10.74, 2.799, 7.948), (-19.12, -2.013, -2.343), (-23.32, 3.057, -0.4503), (-22.16, -0.5867, -1.448), (-22.25, -0.4585, -1.763), (-21.63, -1.408, -0.9854), (-22.12, -0.513, -1.763), (-20.58, 3.747, -0.2925), (-10.74, 2.844, 8.014), (-22.64, -0.244, -2.313), (-22.1, -0.475, -2.313), (-21.63, -0.843, -2.313), (-21.66, -0.874, -1.763), (-21.52, -1.815, -1.297), (-21.83, -1.541, -1.297), (-19.52, -1.477, -1.793), (-21.74, 2.996, 0.2706), (-24.17, -7.425, -4.024), (-25.12, -7.456, -4.348), (-26.76, -4.722, -2.672), (-26.77, -5.047, -2.099), (-26.67, -5.034, -2.672), (-22.53, -1.111, -0.9684), (-10.74, 4.459, 9.169), (-4.011, 4.459, 5.485), (-4.359, 4.459, 5.308), (-2.789, 4.459, 4.166), (-2.955, 4.459, 3.87), (-3.14, 4.459, 3.598), (-3.345, 4.459, 3.351), (-3.568, 4.459, 3.131), (-3.804, 4.459, 2.942), (-4.743, 4.459, 5.247), (-4.055, 4.459, 2.785), (-4.316, 4.459, 2.661), (-4.584, 4.459, 2.571), (-4.858, 4.459, 2.517), (-22.49, -1.168, -0.9854), (-22.47, -1.109, -0.954), (-3.14, 4.459, 8.901), (-4.359, 4.459, 7.681), (-4.011, 4.459, 7.504), (-2.789, 4.459, 8.333), (-2.955, 4.459, 8.628), (-4.584, 4.459, 9.927), (-4.858, 4.459, 9.981), (-4.743, 4.459, 7.742), (-2.327, 4.459, 5.882), (-2.313, 4.459, 6.249), (-3.559, 4.459, 6.109), (-20.36, 3.4, 0.4188), (-3.497, 4.459, 6.495), (-3.735, 4.459, 5.761), (-2.368, 4.459, 5.518), (-2.647, 4.459, 4.482), (-5.099, 4.459, 2.501), (-2.528, 4.459, 4.814), (-2.435, 4.459, 5.161), (-2.368, 4.459, 6.981), (-2.435, 4.459, 7.338), (-3.559, 4.459, 6.88), (-2.528, 4.459, 7.685), (-3.735, 4.459, 7.228), (-2.327, 4.459, 6.617), (-2.647, 4.459, 8.017), (-3.345, 4.459, 9.148), (-3.568, 4.459, 9.367), (-3.804, 4.459, 9.557), (-4.316, 4.459, 9.838), (-4.055, 4.459, 9.714), (-22.24, -1.33, -1.297), (-5.476, 4.459, 5.485), (-5.752, 4.459, 5.761), (-5.099, 4.459, 9.996), (-5.476, 4.459, 7.504), (-5.129, 4.459, 7.681), (-5.929, 4.459, 6.109), (-5.989, 4.459, 6.495), (-26.97, -6.522, -4.039), (-5.129, 4.459, 5.308), (-27.39, -6.573, -4.363), (-27.51, -7.744, -4.039), (-28.3, -6.869, -3.951), (-27.2, -7.605, -4.363), (-19.21, -6.221, -4.29), (-19.17, -4.782, -4.071), (-18.72, -6.28, -4.404), (-18.58, -5.812, -4.404), (-19.47, -3.467, -4.015), (-28.55, -6.934, -3.464), (-27.72, -7.835, -3.552), (-29.08, -6.364, -3.464), (-22.64, -0.2534, -2.192), (-28.8, -6.331, -3.951), (-29.33, -4.722, -3.245), (-29.04, -4.722, -3.732), (-19.87, -3.516, -3.704), (-18.99, -3.41, -4.125), (-18.15, -4.782, -4.071), (-18.23, -6.339, -4.29), (-21.96, -1.629, -1.763), (-22.33, -1.439, -1.763), (-27.05, -5.08, -1.614), (-26.86, -4.722, -2.099), (-22.01, -1.66, -2.313), (-22.36, -1.477, -2.313), (-22.76, -1.319, -1.763), (-5.752, 4.459, 7.228), (-5.929, 4.459, 6.88), (-26.6, -3.5, -2.672), (-26.7, -3.488, -2.122), (-29.44, -4.722, -2.672), (-28.64, -6.957, -2.891), (-22.78, -1.361, -2.313), (-10.74, 8.194, 2.886), (-10.74, 8.767, 4.037), (-29.08, -6.364, -2.318), (-23.23, -1.322, -2.313), (-23.69, -1.319, -1.763), (-23.67, -1.361, -2.313), (-29.18, -6.376, -2.891), (-23.22, -1.278, -1.763), (-29.33, -4.722, -2.099), (-28.3, -6.869, -1.833), (-28.87, -5.301, -1.614), (-12.24, 9.502, 5.959), (-10.74, 8.767, 9.919), (-11.73, 8.548, 9.16), (-29.04, -4.722, -1.614), (-13.15, 5.409, 8.287), (-10.74, 9.427, 8.38), (-10.74, 10.09, 6.679), (-24.33, -0.5005, -1.943), (-24.28, -0.452, -2.246), (-13.34, 8.253, 8.088), (-4.316, 6.959, 2.661), (-4.584, 6.959, 2.571), (-4.743, 6.959, 5.247), (-4.055, 6.959, 2.785), (-3.804, 6.959, 2.942), (-3.568, 6.959, 3.131), (-4.359, 6.959, 5.308), (-3.345, 6.959, 3.351), (-3.14, 6.959, 3.598), (-2.955, 6.959, 3.87), (-2.789, 6.959, 4.166), (-4.011, 6.959, 7.504), (-2.647, 6.959, 8.017), (-3.735, 6.959, 7.228), (-2.789, 6.959, 8.333), (-4.858, 6.959, 2.517), (-5.099, 6.959, 2.501), (-24.12, -1.439, -1.763), (-2.528, 6.959, 4.814), (-2.647, 6.959, 4.482), (-4.011, 6.959, 5.485), (-3.735, 6.959, 5.761), (-2.435, 6.959, 5.161), (-2.435, 6.959, 7.338), (-3.559, 6.959, 6.88), (-3.559, 6.959, 6.109), (-3.497, 6.959, 6.495), (-2.313, 6.959, 6.249), (-2.368, 6.959, 5.518), (-2.327, 6.959, 5.882), (-2.327, 6.959, 6.617), (-2.368, 6.959, 6.981), (-2.528, 6.959, 7.685), (-2.955, 6.959, 8.628), (-3.14, 6.959, 8.901), (-4.359, 6.959, 7.681), (-3.345, 6.959, 9.148), (-3.568, 6.959, 9.367), (-25.57, -1.888, -1.312), (-26.03, -2.159, -1.0), (-27.59, -4.722, -1.289), (-26.97, -3.456, -1.656), (-3.804, 6.959, 9.557), (-4.743, 6.959, 7.742), (-4.055, 6.959, 9.714), (-4.316, 6.959, 9.838), (-4.584, 6.959, 9.927), (-4.858, 6.959, 9.981), (-5.989, 6.959, 6.495), (-5.929, 6.959, 6.109), (-5.476, 6.959, 7.504), (-5.099, 6.959, 9.996), (-5.129, 6.959, 7.681), (-5.752, 6.959, 7.228), (-5.929, 6.959, 6.88), (-22.87, -1.105, -1.138), (-23.02, -1.109, -1.179), (-23.22, -1.115, -1.236), (-23.31, -1.123, -1.23), (-5.752, 6.959, 5.761), (-5.476, 6.959, 5.485), (-5.129, 6.959, 5.308), (-22.89, -1.198, -1.297), (-28.61, -4.722, -1.289), (-26.67, -2.045, -1.0), (-23.22, -1.152, -1.297), (-26.35, -2.102, -0.891), (-28.1, -4.722, -1.175), (-20.03, 5.463, 3.66), (-20.09, 5.445, 3.729), (-20.15, 5.312, 3.64), (-24.36, -0.7005, -1.297), (-24.26, -0.8147, -1.039), (-24.24, -0.8381, -0.9854), (-24.26, -0.9696, -0.9399), (-28.46, -5.25, -1.289), (-27.96, -5.19, -1.175), (-20.9, 4.938, 3.274), (-27.47, -5.131, -1.289), (-20.88, 4.813, 3.204), (-24.27, -1.023, -0.9197), (-27.15, -4.722, -1.614), (-20.59, -7.789, -4.492), (-20.12, -7.339, -4.377), (-19.76, -7.089, -4.404), (-19.12, -6.715, -4.404), (-19.4, -7.253, -4.29), (-21.88, 3.067, 0.2706), (-19.56, -6.601, -4.29), (-18.68, -6.831, -4.29), (-20.33, -7.989, -4.377), (-17.81, -6.39, -3.966), (-20.65, 3.999, -0.3329), (-17.71, -4.782, -3.747), (-19.91, -6.548, -3.567), (-19.9, -4.782, -3.26), (-19.63, -6.169, -3.966), (-26.7, -3.488, -3.222), (-19.61, -4.782, -3.747), (-20.14, -3.548, -3.237), (-20.23, -3.56, -2.687), (-21.75, -0.963, -1.297), (-24.06, -7.255, -2.964), (-23.37, -7.341, -2.391), (-23.37, -7.296, -2.964), (-21.73, -1.9, -2.313), (-22.65, -7.299, -2.391), (-19.46, -1.455, -2.343), (-22.68, -7.255, -2.964), (-19.18, -2.024, -1.793), (-21.98, -7.175, -2.391), (-21.84, -7.287, -1.906), (-17.42, -4.782, -2.114), (-17.53, -6.424, -3.479), (-22.03, -7.134, -2.964), (-18.05, -6.994, -3.479), (-17.43, -6.436, -2.906), (-19.94, -6.915, -4.053), (-21.48, -6.943, -2.964), (-26.41, -6.789, -2.406), (-19.36, -2.056, -1.327), (-18.3, -6.929, -3.966), (-17.71, -4.782, -1.629), (-19.09, -7.392, -3.966), (-20.11, -8.158, -4.053), (-26.32, -6.766, -2.979), (-25.97, -7.049, -2.406), (-25.89, -7.017, -2.979), (-24.76, -7.175, -2.391), (-17.32, -4.782, -2.687), (-24.71, -7.134, -2.964), (-24.09, -7.299, -2.391), (-27.48, -6.656, -1.394), (-27.93, -6.771, -1.508), (-21.68, -1.878, -1.763), (-27.04, -6.541, -1.508), (-20.28, -6.826, -2.994), (-19.99, -5.106, -2.114), (-20.01, -6.536, -2.994), (-19.9, -4.782, -2.114), (-20.0, -4.782, -2.687), (-26.48, -7.279, -1.595), (-26.66, -6.855, -1.92), (-21.5, -2.167, -1.763), (-27.51, -7.332, -1.833), (-22.12, -0.6669, -1.297), (-22.12, -0.706, -1.253), (-22.26, -0.7982, -0.9854), (-22.13, -0.7109, -1.239), (-24.57, -1.095, -0.9854), (-26.84, -7.03, -1.394), (-24.04, -1.23, -0.9854), (-23.78, -1.181, -1.126), (-23.56, -1.198, -1.297), (-25.45, -1.481, -1.0), (-23.94, -1.207, -1.061), (-22.09, -8.248, -4.024), (-23.87, -1.33, -1.297), (-19.68, -1.539, -1.327), (-19.97, -8.271, -2.421), (-18.81, -7.516, -2.906), (-18.88, -7.483, -2.333), (-19.92, -8.311, -2.994), (-22.01, -8.374, -2.391), (-20.89, -8.025, -1.906), (-24.62, -1.541, -1.297), (-22.1, 4.855, -0.9384), (-22.84, 4.824, -1.21), (-21.36, -7.656, -1.467), (-19.76, -7.501, -1.497), (-21.11, -7.856, -1.581), (-27.03, -3.042, -4.0), (-25.05, -1.252, -3.751), (-18.88, -7.483, -3.479), (-23.37, -7.473, -1.906), (-27.46, -2.932, -4.11), (-20.9, -7.206, -1.581), (-21.62, -7.456, -1.581), (-27.37, -3.407, -4.0), (-17.53, -6.424, -2.333), (-24.57, -1.095, -3.641), (-17.96, -7.017, -2.906), (-18.05, -6.994, -2.333), (-27.89, -2.821, -4.0), (-24.17, -7.425, -1.906), (-22.58, -7.425, -1.906), (-17.81, -6.39, -1.848), (-26.62, -1.479, -3.345), (-28.32, -3.293, -4.0), (-28.72, -3.244, -3.689), (-24.7, -0.963, -3.33), (-20.19, -6.849, -2.421), (-28.99, -3.212, -3.222), (-26.78, -1.417, -2.878), (-24.78, -0.874, -2.863), (-25.75, -7.529, -1.595), (-18.15, -4.782, -1.304), (-19.63, -2.105, -1.015), (-28.99, -3.212, -2.122), (-29.08, -3.201, -2.672), (-26.84, -1.395, -2.328), (-26.78, -1.417, -1.778), (-18.66, -4.782, -1.19), (-19.17, -4.782, -1.304), (-24.78, -0.874, -1.763), (-21.05, -2.086, -0.9854), (-26.17, -7.141, -1.92), (-24.81, -0.843, -2.313), (-25.54, -7.36, -1.92), (-24.37, -0.5404, -1.809), (-24.38, -0.554, -1.763), (-19.61, -4.782, -1.629), (-21.32, -2.135, -1.297), (-24.48, -0.7246, -1.487), (-24.51, -0.7311, -1.538), (-24.38, -0.5585, -1.757), (-28.1, -4.722, -4.171), (-27.88, -6.632, -4.477), (-27.59, -4.722, -4.056), (-18.8, -5.25, -1.19), (-24.7, -0.963, -1.297), (-26.97, -3.456, -3.689), (-27.15, -4.722, -3.732), (-19.12, -7.127, -1.497), (-19.29, -5.191, -1.304), (-19.71, -5.14, -1.629), (-27.84, -3.35, -4.11), (-28.61, -4.722, -4.056), (-26.62, -1.479, -1.312), (-18.3, -5.309, -1.304), (-27.04, -6.953, -4.363), (-24.41, -1.252, -0.8764), (-19.97, -8.271, -3.567), (-26.09, -1.684, -0.891), (-26.94, -1.996, -1.312), (-27.48, -7.068, -4.477), (-26.48, -7.279, -4.363), (-27.92, -7.183, -4.363), (-26.84, -7.442, -4.477), (-26.38, -1.573, -1.0), (-28.38, -6.691, -4.363), (-25.81, -1.794, -1.0), (-18.99, 6.732, 3.886), (-24.54, -8.059, -4.348), (-24.41, -7.836, -4.463), (-23.37, -7.898, -4.463), (-26.86, -4.722, -3.245), (-26.69, -6.488, -3.552), (-25.63, -7.856, -4.348), (-26.48, -8.098, -4.039), (-18.68, -6.831, -1.523), (-22.2, -8.059, -4.348), (-22.33, -7.836, -4.463), (-23.37, -8.129, -4.348), (-23.37, -8.324, -4.024), (-24.66, -8.248, -4.024), (-22.01, -8.374, -3.537), (-23.37, -8.455, -3.537), (-20.84, -7.589, -4.377), (-24.73, -8.374, -3.537), (-26.63, -8.212, -3.552), (-21.99, -8.419, -2.964), (-24.76, -8.419, -2.964), (-24.28, -7.614, -4.348), (-25.38, -7.656, -4.463), (-23.37, -8.455, -2.391), (-23.37, -8.501, -2.964), (-26.63, -8.212, -2.406), (-26.68, -8.251, -2.979), (-23.37, -7.341, -3.537)], [], [(0, 1, 2), (3, 2, 1), (2, 4, 0), (4, 5, 0), (6, 0, 5), (7, 8, 9), (7, 9, 10), (10, 11, 7), (12, 13, 14), (8, 7, 15), (8, 15, 16), (13, 17, 18), (19, 13, 18), (19, 14, 13), (20, 21, 22), (16, 23, 24), (20, 25, 21), (26, 21, 25), (15, 23, 16), (27, 22, 28), (27, 29, 22), (20, 30, 25), (31, 32, 33), (34, 35, 36), (37, 26, 38), (35, 39, 36), (40, 41, 26), (34, 36, 42), (41, 38, 26), (40, 26, 43), (25, 43, 26), (38, 44, 37), (42, 36, 45), (44, 46, 37), (47, 48, 49), (49, 48, 50), (49, 50, 51), (51, 52, 49), (53, 54, 46), (53, 55, 54), (56, 51, 50), (48, 57, 50), (56, 50, 57), (42, 45, 58), (59, 60, 61), (62, 63, 61), (47, 60, 59), (45, 64, 58), (65, 66, 60), (58, 64, 67), (65, 60, 47), (44, 38, 41), (61, 60, 66), (68, 69, 66), (11, 10, 31), (61, 66, 70), (71, 69, 68), (68, 66, 72), (18, 17, 73), (31, 74, 11), (74, 31, 33), (72, 75, 68), (71, 76, 77), (78, 66, 65), (79, 15, 7), (62, 61, 70), (70, 66, 69), (7, 11, 79), (11, 74, 80), (11, 80, 79), (49, 65, 47), (81, 82, 83), (82, 84, 83), (15, 79, 85), (86, 76, 87), (68, 87, 76), (75, 86, 87), (42, 82, 81), (87, 68, 75), (88, 89, 90), (91, 92, 93), (76, 86, 94), (82, 42, 58), (86, 75, 94), (95, 94, 75), (49, 95, 72), (93, 92, 96), (33, 97, 74), (91, 84, 98), (99, 66, 78), (98, 92, 91), (82, 58, 96), (82, 96, 98), (82, 98, 84), (95, 100, 94), (92, 98, 96), (93, 101, 102), (72, 66, 99), (68, 76, 71), (78, 49, 99), (94, 77, 76), (72, 99, 49), (72, 95, 75), (103, 102, 101), (104, 51, 105), (106, 51, 104), (56, 105, 51), (107, 108, 109), (110, 105, 56), (111, 108, 100), (107, 100, 108), (67, 96, 58), (56, 112, 113), (67, 114, 115), (96, 115, 93), (101, 93, 115), (116, 111, 100), (101, 115, 117), (118, 107, 109), (118, 100, 107), (101, 117, 103), (117, 119, 103), (115, 96, 67), (120, 117, 115), (121, 122, 109), (120, 123, 119), (124, 119, 123), (125, 116, 126), (100, 118, 94), (124, 103, 119), (119, 117, 120), (127, 124, 123), (46, 128, 53), (129, 130, 131), (132, 133, 134), (135, 136, 134), (129, 137, 138), (43, 25, 30), (134, 139, 135), (137, 129, 131), (140, 135, 139), (134, 141, 139), (138, 137, 142), (143, 54, 144), (37, 46, 54), (140, 139, 145), (146, 140, 145), (142, 147, 148), (149, 28, 150), (151, 28, 149), (147, 142, 137), (149, 150, 152), (153, 154, 144), (155, 54, 55), (156, 137, 131), (147, 157, 148), (155, 55, 158), (158, 159, 155), (160, 155, 159), (161, 162, 163), (164, 55, 165), (144, 166, 153), (167, 162, 168), (161, 169, 162), (131, 130, 167), (170, 163, 162), (170, 162, 167), (162, 169, 168), (170, 167, 130), (137, 156, 147), (156, 131, 171), (131, 167, 171), (172, 151, 152), (167, 168, 171), (28, 22, 173), (152, 150, 174), (175, 112, 176), (177, 178, 179), (176, 180, 181), (182, 157, 147), (157, 183, 184), (157, 185, 183), (186, 187, 188), (189, 190, 188), (191, 188, 190), (192, 186, 188), (157, 182, 185), (193, 192, 188), (176, 113, 175), (181, 194, 176), (195, 113, 190), (180, 194, 181), (176, 112, 180), (180, 192, 194), (113, 176, 194), (188, 191, 193), (194, 193, 113), (113, 193, 190), (191, 190, 193), (196, 113, 195), (197, 198, 199), (200, 201, 202), (202, 203, 200), (203, 204, 200), (204, 205, 200), (205, 206, 200), (206, 207, 208), (207, 209, 208), (209, 210, 208), (210, 211, 208), (212, 208, 211), (199, 170, 130), (213, 214, 215), (216, 217, 215), (197, 218, 219), (220, 221, 222), (223, 224, 225), (197, 199, 226), (199, 130, 226), (223, 225, 227), (218, 197, 226), (228, 229, 230), (231, 228, 230), (200, 206, 208), (232, 230, 233), (229, 233, 230), (234, 202, 201), (235, 208, 212), (129, 236, 226), (237, 238, 239), (226, 130, 129), (240, 241, 232), (201, 232, 241), (241, 234, 201), (233, 240, 232), (242, 243, 244), (245, 242, 246), (244, 246, 242), (231, 244, 243), (243, 247, 231), (228, 231, 247), (246, 215, 248), (245, 246, 248), (248, 215, 217), (61, 249, 250), (251, 252, 253), (254, 255, 213), (256, 254, 213), (214, 213, 255), (216, 215, 214), (213, 222, 256), (221, 257, 222), (257, 258, 222), (258, 256, 222), (259, 122, 260), (253, 260, 122), (251, 253, 122), (261, 61, 250), (262, 235, 113), (263, 262, 113), (264, 61, 261), (265, 266, 267), (266, 220, 267), (251, 122, 121), (118, 109, 122), (174, 150, 264), (259, 268, 94), (61, 264, 150), (269, 270, 113), (271, 235, 262), (100, 95, 116), (235, 271, 208), (105, 110, 235), (272, 6, 265), (266, 265, 6), (222, 267, 220), (272, 273, 196), (273, 269, 196), (113, 196, 269), (270, 263, 113), (110, 113, 235), (160, 274, 275), (276, 277, 274), (278, 125, 279), (5, 266, 6), (61, 280, 249), (275, 274, 277), (6, 272, 196), (275, 155, 160), (281, 126, 95), (126, 116, 95), (49, 282, 283), (65, 49, 78), (95, 49, 281), (2, 283, 52), (77, 94, 284), (282, 49, 52), (285, 286, 287), (282, 52, 283), (250, 249, 276), (226, 236, 218), (126, 281, 279), (236, 129, 138), (279, 281, 49), (182, 147, 156), (288, 289, 3), (1, 290, 3), (156, 291, 182), (289, 292, 3), (293, 294, 292), (293, 292, 288), (292, 289, 288), (2, 3, 283), (295, 293, 288), (293, 295, 279), (293, 279, 49), (293, 49, 283), (296, 183, 185), (297, 275, 298), (293, 283, 294), (277, 298, 275), (295, 278, 279), (292, 283, 3), (294, 283, 292), (299, 153, 166), (297, 144, 155), (297, 155, 275), (300, 301, 302), (301, 303, 302), (303, 304, 302), (304, 305, 302), (306, 302, 305), (307, 306, 305), (308, 306, 307), (309, 306, 308), (310, 306, 309), (166, 144, 297), (145, 311, 146), (312, 313, 314), (312, 315, 313), (316, 146, 198), (145, 163, 311), (198, 146, 311), (317, 318, 302), (198, 311, 199), (319, 320, 321), (311, 163, 170), (199, 311, 170), (322, 321, 320), (323, 322, 320), (291, 156, 171), (319, 321, 310), (306, 310, 321), (318, 300, 302), (324, 291, 171), (325, 326, 327), (327, 328, 286), (168, 324, 171), (329, 330, 314), (331, 332, 333), (323, 334, 322), (332, 322, 334), (334, 335, 332), (335, 333, 332), (333, 336, 331), (336, 337, 331), (329, 331, 337), (337, 330, 329), (330, 338, 314), (312, 314, 338), (315, 339, 313), (339, 340, 313), (341, 313, 340), (340, 342, 341), (342, 343, 341), (344, 345, 346), (343, 347, 341), (348, 341, 347), (348, 347, 349), (348, 349, 350), (348, 350, 351), (348, 351, 352), (345, 327, 286), (345, 286, 346), (353, 52, 354), (355, 356, 357), (348, 352, 357), (358, 2, 359), (360, 52, 361), (362, 361, 317), (103, 344, 346), (302, 362, 317), (317, 361, 52), (124, 127, 103), (355, 2, 356), (355, 357, 352), (358, 356, 2), (4, 2, 355), (103, 346, 102), (177, 102, 346), (360, 354, 52), (359, 2, 353), (52, 106, 317), (177, 91, 102), (104, 317, 106), (299, 287, 286), (363, 364, 286), (237, 239, 365), (52, 353, 2), (366, 345, 367), (127, 367, 103), (91, 93, 102), (57, 112, 56), (368, 369, 177), (187, 186, 177), (370, 371, 372), (286, 373, 252), (252, 346, 286), (177, 346, 252), (178, 374, 370), (375, 376, 377), (286, 285, 378), (286, 378, 373), (252, 251, 379), (370, 372, 178), (168, 380, 324), (177, 179, 187), (182, 291, 381), (182, 381, 185), (382, 188, 179), (383, 384, 377), (385, 225, 224), (224, 386, 385), (387, 388, 386), (386, 388, 385), (276, 249, 280), (277, 276, 389), (389, 276, 280), (277, 390, 298), (277, 389, 390), (183, 296, 391), (138, 142, 392), (393, 392, 142), (394, 395, 396), (397, 398, 316), (398, 146, 316), (399, 397, 316), (399, 316, 400), (316, 198, 400), (399, 400, 401), (377, 402, 383), (403, 393, 404), (405, 406, 407), (403, 392, 393), (393, 142, 148), (407, 406, 408), (148, 409, 393), (410, 363, 286), (411, 299, 364), (408, 406, 412), (413, 414, 404), (404, 409, 413), (404, 393, 409), (410, 415, 363), (410, 286, 416), (328, 416, 286), (417, 418, 419), (420, 421, 239), (328, 415, 416), (415, 410, 416), (373, 378, 268), (403, 404, 422), (327, 423, 325), (327, 345, 423), (103, 367, 344), (404, 414, 422), (21, 173, 22), (424, 422, 414), (327, 326, 328), (345, 344, 367), (425, 426, 287), (285, 287, 426), (413, 417, 414), (123, 427, 127), (417, 428, 414), (325, 423, 429), (423, 345, 430), (431, 426, 432), (428, 424, 414), (433, 434, 394), (431, 285, 426), (435, 428, 436), (395, 394, 434), (284, 378, 285), (435, 424, 428), (437, 385, 388), (90, 438, 88), (439, 408, 412), (438, 440, 88), (441, 440, 438), (441, 437, 442), (441, 442, 440), (439, 412, 443), (89, 88, 444), (445, 439, 443), (88, 440, 446), (88, 446, 444), (440, 447, 446), (442, 447, 440), (435, 436, 448), (430, 449, 423), (417, 419, 428), (430, 345, 366), (367, 127, 427), (427, 449, 366), (430, 366, 449), (450, 451, 40), (366, 367, 427), (41, 451, 452), (427, 453, 454), (123, 453, 427), (427, 454, 449), (40, 43, 450), (455, 456, 418), (46, 452, 128), (457, 455, 418), (165, 53, 128), (429, 449, 458), (449, 454, 459), (449, 459, 458), (158, 460, 159), (429, 423, 449), (461, 458, 14), (20, 22, 29), (443, 462, 445), (41, 40, 451), (452, 44, 41), (463, 132, 462), (30, 450, 43), (148, 184, 409), (46, 44, 452), (53, 165, 55), (157, 184, 148), (55, 164, 158), (460, 158, 164), (464, 159, 460), (465, 466, 467), (468, 184, 183), (465, 467, 469), (151, 27, 28), (438, 90, 227), (20, 29, 30), (438, 227, 225), (30, 470, 450), (29, 470, 30), (451, 450, 470), (225, 385, 441), (183, 391, 468), (441, 438, 225), (128, 452, 471), (128, 471, 464), (128, 464, 460), (128, 460, 164), (128, 164, 165), (441, 385, 437), (472, 218, 236), (473, 218, 472), (471, 452, 474), (470, 474, 452), (470, 452, 451), (470, 29, 27), (151, 470, 27), (475, 470, 172), (476, 470, 475), (151, 172, 470), (472, 236, 477), (477, 478, 472), (91, 369, 479), (480, 81, 479), (91, 177, 369), (477, 138, 392), (477, 236, 138), (392, 481, 477), (417, 413, 457), (457, 418, 417), (482, 457, 413), (413, 409, 482), (409, 184, 482), (457, 482, 483), (482, 184, 468), (457, 483, 455), (482, 468, 483), (468, 484, 483), (485, 479, 486), (486, 487, 488), (21, 488, 487), (489, 488, 21), (489, 490, 488), (490, 491, 492), (456, 455, 491), (492, 488, 490), (491, 493, 492), (487, 486, 479), (488, 485, 486), (488, 494, 485), (491, 490, 456), (495, 493, 491), (491, 455, 495), (495, 496, 493), (495, 484, 496), (484, 391, 497), (496, 484, 497), (488, 492, 494), (492, 493, 498), (493, 496, 499), (497, 500, 496), (67, 64, 501), (483, 495, 455), (483, 484, 495), (468, 391, 484), (479, 502, 503), (485, 502, 479), (502, 485, 494), (503, 504, 479), (505, 479, 504), (494, 504, 503), (494, 503, 502), (466, 506, 467), (83, 84, 479), (467, 506, 507), (505, 480, 479), (81, 83, 479), (91, 479, 84), (42, 480, 34), (401, 501, 64), (505, 34, 480), (81, 480, 42), (401, 400, 219), (507, 508, 509), (400, 198, 197), (499, 496, 500), (400, 197, 219), (500, 510, 499), (501, 401, 219), (501, 219, 473), (178, 372, 511), (512, 178, 379), (513, 514, 515), (218, 473, 219), (512, 379, 121), (178, 512, 374), (391, 516, 497), (512, 109, 108), (121, 109, 512), (108, 111, 512), (516, 391, 296), (296, 517, 518), (396, 395, 519), (116, 512, 111), (512, 116, 374), (396, 519, 520), (371, 370, 374), (296, 518, 516), (251, 121, 379), (252, 379, 177), (521, 522, 447), (19, 18, 433), (497, 516, 523), (116, 125, 374), (278, 374, 125), (515, 19, 433), (368, 177, 186), (522, 524, 525), (511, 372, 290), (479, 526, 527), (526, 479, 369), (521, 524, 522), (518, 375, 516), (372, 371, 290), (371, 278, 290), (487, 479, 528), (527, 528, 479), (518, 376, 375), (371, 374, 278), (436, 428, 419), (179, 188, 187), (189, 382, 178), (382, 179, 178), (436, 419, 529), (378, 284, 268), (178, 177, 379), (431, 297, 284), (511, 189, 178), (419, 530, 529), (290, 189, 511), (188, 382, 189), (126, 279, 125), (433, 18, 434), (237, 365, 531), (436, 532, 448), (290, 1, 0), (288, 3, 290), (448, 532, 533), (290, 295, 288), (190, 189, 195), (290, 195, 189), (531, 365, 534), (195, 290, 196), (0, 196, 290), (534, 140, 398), (290, 278, 295), (56, 113, 110), (531, 534, 398), (52, 51, 106), (434, 535, 395), (196, 0, 6), (398, 397, 531), (319, 234, 241), (319, 241, 320), (310, 202, 234), (310, 234, 319), (398, 140, 146), (309, 203, 202), (309, 202, 310), (308, 204, 203), (308, 203, 309), (307, 205, 204), (307, 204, 308), (307, 305, 206), (307, 206, 205), (305, 304, 207), (305, 207, 206), (304, 303, 209), (304, 209, 207), (303, 301, 210), (303, 210, 209), (517, 296, 185), (301, 300, 211), (301, 211, 210), (536, 537, 538), (300, 318, 212), (300, 212, 211), (185, 381, 517), (318, 317, 235), (318, 235, 212), (339, 216, 214), (339, 214, 340), (315, 217, 216), (315, 216, 339), (312, 248, 217), (312, 217, 315), (538, 537, 539), (338, 245, 312), (312, 245, 248), (330, 242, 245), (330, 245, 338), (337, 243, 242), (337, 242, 330), (523, 540, 500), (336, 247, 243), (336, 243, 337), (500, 540, 510), (333, 228, 247), (333, 247, 336), (335, 229, 228), (335, 228, 333), (334, 233, 229), (334, 229, 335), (538, 539, 541), (499, 510, 542), (323, 240, 233), (323, 233, 334), (241, 240, 323), (241, 323, 320), (532, 436, 529), (492, 498, 494), (541, 539, 543), (539, 136, 543), (498, 493, 499), (541, 543, 365), (504, 34, 505), (494, 34, 504), (494, 498, 35), (532, 544, 533), (498, 542, 35), (498, 499, 542), (542, 39, 35), (543, 136, 135), (494, 35, 34), (543, 135, 534), (545, 39, 542), (365, 543, 534), (510, 545, 542), (314, 246, 244), (246, 314, 215), (534, 135, 140), (45, 36, 546), (547, 396, 520), (306, 200, 208), (200, 306, 201), (321, 201, 306), (201, 321, 232), (39, 546, 36), (232, 332, 230), (546, 548, 549), (230, 332, 231), (45, 546, 549), (549, 64, 45), (244, 329, 314), (549, 399, 401), (519, 550, 520), (313, 215, 314), (401, 64, 549), (341, 213, 215), (341, 215, 313), (520, 550, 551), (213, 341, 222), (348, 222, 341), (551, 550, 552), (208, 302, 306), (550, 407, 552), (551, 552, 553), (322, 232, 321), (554, 510, 540), (232, 322, 332), (331, 231, 332), (231, 331, 244), (329, 244, 331), (554, 545, 510), (352, 220, 266), (352, 266, 355), (553, 552, 555), (351, 221, 220), (351, 220, 352), (552, 407, 408), (350, 257, 221), (350, 221, 351), (349, 258, 257), (349, 257, 350), (347, 256, 258), (347, 258, 349), (343, 254, 256), (343, 256, 347), (553, 555, 556), (342, 255, 254), (342, 254, 343), (342, 340, 255), (214, 255, 340), (104, 105, 235), (104, 235, 317), (554, 557, 238), (355, 266, 5), (355, 5, 4), (554, 238, 558), (552, 408, 555), (556, 555, 559), (554, 558, 545), (358, 272, 265), (272, 358, 273), (555, 408, 439), (269, 273, 359), (354, 270, 269), (555, 439, 559), (263, 270, 354), (536, 556, 559), (39, 560, 546), (536, 559, 537), (545, 558, 560), (559, 439, 445), (354, 269, 353), (558, 238, 237), (559, 445, 537), (357, 267, 222), (357, 222, 348), (356, 265, 267), (356, 267, 357), (265, 356, 358), (359, 273, 358), (545, 560, 39), (269, 359, 353), (558, 237, 561), (360, 263, 354), (237, 531, 561), (361, 262, 263), (361, 263, 360), (560, 561, 548), (262, 361, 271), (362, 271, 361), (208, 271, 362), (208, 362, 302), (560, 558, 561), (368, 192, 369), (186, 192, 368), (561, 531, 397), (192, 526, 369), (546, 560, 548), (15, 85, 23), (562, 431, 432), (548, 397, 399), (561, 397, 548), (549, 548, 399), (497, 523, 500), (563, 150, 173), (523, 516, 375), (375, 564, 523), (523, 564, 540), (24, 23, 565), (566, 420, 384), (16, 24, 383), (377, 564, 375), (383, 24, 566), (471, 160, 464), (566, 384, 383), (564, 557, 540), (567, 556, 565), (24, 565, 568), (557, 554, 540), (565, 556, 536), (565, 536, 568), (564, 384, 557), (566, 568, 421), (377, 384, 564), (566, 24, 568), (557, 420, 238), (568, 536, 538), (557, 384, 420), (261, 569, 264), (238, 420, 239), (568, 538, 421), (475, 174, 476), (566, 421, 420), (421, 538, 541), (421, 541, 239), (570, 525, 571), (159, 464, 160), (239, 541, 365), (474, 274, 160), (571, 525, 513), (571, 513, 572), (264, 476, 174), (174, 475, 152), (172, 152, 475), (149, 152, 151), (525, 514, 513), (525, 524, 514), (573, 572, 513), (572, 573, 574), (573, 394, 574), (575, 80, 74), (576, 572, 574), (160, 471, 474), (574, 394, 396), (80, 575, 577), (574, 396, 547), (515, 573, 513), (394, 573, 433), (578, 85, 79), (515, 433, 573), (80, 577, 578), (579, 487, 528), (533, 544, 580), (544, 466, 580), (526, 192, 527), (544, 532, 581), (580, 466, 465), (284, 285, 431), (544, 582, 466), (446, 522, 570), (544, 581, 582), (447, 522, 446), (582, 506, 466), (529, 581, 532), (470, 476, 583), (569, 583, 476), (193, 194, 192), (571, 584, 585), (21, 487, 173), (529, 586, 581), (150, 28, 173), (585, 570, 571), (570, 522, 525), (584, 572, 576), (530, 586, 529), (584, 571, 572), (419, 418, 530), (579, 173, 487), (586, 587, 588), (586, 530, 587), (589, 150, 563), (576, 574, 547), (547, 577, 576), (530, 456, 587), (474, 470, 274), (418, 456, 530), (583, 250, 470), (37, 590, 591), (250, 583, 261), (89, 444, 592), (476, 264, 569), (590, 37, 54), (588, 591, 590), (588, 590, 54), (33, 592, 97), (276, 274, 470), (276, 470, 250), (591, 593, 37), (26, 37, 593), (569, 261, 583), (592, 585, 97), (585, 592, 444), (506, 594, 507), (444, 570, 585), (446, 570, 444), (432, 426, 166), (74, 97, 575), (507, 594, 508), (97, 584, 575), (166, 297, 562), (97, 585, 584), (579, 528, 192), (387, 595, 388), (299, 166, 426), (387, 596, 595), (596, 508, 597), (575, 584, 576), (508, 598, 597), (575, 576, 577), (597, 595, 596), (432, 166, 562), (594, 598, 508), (527, 192, 528), (169, 380, 168), (517, 599, 518), (173, 112, 563), (599, 517, 600), (80, 578, 79), (600, 601, 599), (600, 602, 601), (192, 112, 579), (602, 603, 604), (173, 579, 112), (602, 604, 601), (599, 376, 518), (599, 601, 605), (59, 61, 589), (599, 605, 376), (606, 577, 547), (606, 578, 577), (297, 298, 390), (562, 297, 431), (390, 284, 297), (113, 112, 175), (180, 112, 192), (47, 59, 112), (59, 589, 112), (607, 381, 291), (606, 608, 578), (563, 112, 589), (291, 324, 607), (547, 520, 606), (606, 520, 551), (112, 57, 47), (606, 551, 608), (609, 607, 324), (253, 252, 260), (373, 260, 252), (609, 324, 380), (268, 259, 373), (260, 373, 259), (608, 551, 553), (268, 284, 94), (122, 259, 94), (390, 610, 284), (611, 609, 380), (48, 47, 57), (381, 607, 600), (150, 589, 61), (600, 517, 381), (280, 61, 63), (602, 607, 609), (62, 612, 63), (62, 70, 612), (607, 602, 600), (280, 63, 612), (69, 71, 77), (77, 610, 612), (69, 77, 70), (612, 70, 77), (118, 122, 94), (376, 402, 377), (77, 284, 610), (376, 605, 402), (610, 390, 389), (612, 610, 280), (389, 280, 610), (9, 8, 605), (402, 605, 8), (402, 16, 383), (613, 442, 437), (402, 8, 16), (299, 426, 425), (613, 437, 614), (614, 615, 616), (616, 613, 614), (608, 553, 567), (565, 23, 567), (615, 617, 616), (85, 578, 608), (85, 608, 567), (618, 617, 615), (23, 85, 567), (593, 619, 26), (567, 553, 556), (588, 593, 591), (456, 490, 587), (620, 621, 622), (469, 623, 465), (469, 624, 623), (625, 472, 478), (620, 624, 469), (621, 626, 622), (478, 627, 625), (627, 478, 628), (469, 467, 629), (469, 629, 620), (478, 477, 481), (621, 620, 629), (621, 629, 509), (478, 481, 628), (621, 509, 630), (629, 507, 509), (629, 467, 507), (481, 631, 628), (626, 621, 630), (481, 392, 403), (630, 596, 387), (509, 596, 630), (509, 508, 596), (631, 481, 403), (628, 631, 632), (633, 406, 622), (633, 622, 626), (633, 412, 406), (422, 631, 403), (634, 626, 635), (633, 626, 634), (632, 631, 636), (633, 634, 637), (638, 639, 640), (631, 422, 636), (638, 634, 639), (632, 636, 641), (636, 422, 424), (639, 634, 635), (636, 642, 641), (643, 644, 645), (635, 626, 630), (639, 224, 640), (646, 640, 223), (636, 424, 642), (640, 224, 223), (635, 386, 639), (642, 424, 435), (645, 644, 646), (647, 642, 435), (594, 506, 648), (649, 646, 223), (299, 650, 651), (506, 582, 648), (652, 648, 582), (639, 386, 224), (630, 387, 635), (635, 387, 386), (652, 582, 581), (653, 654, 655), (653, 643, 654), (586, 652, 581), (594, 648, 656), (654, 643, 645), (657, 656, 648), (594, 656, 598), (654, 658, 655), (654, 659, 658), (622, 406, 405), (654, 645, 659), (657, 648, 652), (646, 649, 645), (649, 659, 645), (586, 588, 652), (650, 617, 651), (618, 651, 617), (660, 380, 169), (657, 652, 588), (299, 661, 153), (655, 660, 169), (662, 661, 618), (655, 658, 660), (154, 143, 144), (663, 153, 664), (613, 616, 665), (656, 664, 666), (667, 662, 666), (154, 153, 663), (664, 656, 657), (663, 664, 657), (611, 380, 660), (299, 668, 650), (155, 144, 54), (588, 54, 657), (660, 669, 611), (657, 54, 143), (663, 657, 154), (143, 154, 657), (658, 669, 660), (658, 659, 670), (659, 671, 670), (668, 299, 672), (641, 642, 673), (670, 669, 658), (674, 617, 672), (650, 668, 617), (672, 617, 668), (671, 659, 649), (223, 227, 649), (388, 595, 614), (671, 649, 227), (673, 642, 647), (437, 388, 614), (673, 647, 675), (615, 614, 595), (647, 435, 448), (595, 597, 615), (597, 598, 618), (13, 675, 17), (12, 673, 675), (647, 676, 675), (677, 624, 405), (677, 678, 624), (622, 405, 620), (13, 12, 675), (405, 624, 620), (676, 647, 448), (90, 679, 671), (465, 623, 680), (675, 676, 17), (227, 90, 671), (618, 615, 597), (662, 618, 598), (17, 676, 681), (682, 674, 411), (676, 533, 681), (603, 683, 604), (617, 674, 682), (603, 684, 683), (676, 448, 533), (286, 364, 299), (684, 685, 32), (682, 411, 364), (17, 681, 73), (683, 684, 32), (685, 686, 32), (623, 624, 678), (434, 18, 73), (685, 679, 686), (681, 533, 580), (679, 90, 89), (616, 617, 682), (682, 665, 616), (681, 680, 73), (686, 679, 89), (73, 680, 535), (665, 682, 415), (535, 680, 623), (681, 580, 680), (682, 364, 415), (363, 415, 364), (580, 465, 680), (683, 31, 10), (32, 31, 683), (32, 686, 33), (328, 687, 415), (688, 619, 489), (686, 89, 592), (33, 686, 592), (429, 687, 325), (326, 325, 687), (687, 328, 326), (688, 26, 619), (609, 603, 602), (429, 689, 687), (442, 613, 690), (609, 611, 603), (489, 619, 588), (611, 669, 684), (690, 447, 442), (587, 490, 489), (613, 665, 690), (26, 688, 21), (684, 603, 611), (521, 447, 690), (21, 688, 489), (685, 684, 669), (691, 690, 665), (669, 670, 685), (670, 671, 679), (691, 521, 690), (679, 685, 670), (691, 665, 415), (619, 593, 588), (521, 691, 689), (691, 687, 689), (9, 605, 601), (588, 587, 489), (524, 521, 689), (9, 601, 604), (604, 683, 10), (114, 67, 501), (10, 9, 604), (501, 473, 114), (415, 687, 691), (429, 692, 689), (114, 473, 625), (114, 625, 693), (524, 689, 692), (120, 693, 694), (115, 114, 693), (524, 692, 514), (115, 693, 120), (693, 625, 627), (514, 461, 515), (473, 472, 625), (692, 458, 461), (692, 429, 458), (514, 692, 461), (693, 627, 694), (515, 461, 19), (120, 694, 123), (123, 694, 453), (134, 133, 141), (133, 644, 643), (133, 643, 141), (141, 695, 139), (627, 696, 694), (141, 643, 653), (141, 653, 695), (696, 627, 628), (163, 145, 695), (696, 628, 632), (696, 632, 697), (145, 139, 695), (453, 694, 696), (453, 696, 697), (695, 653, 161), (161, 653, 655), (453, 697, 454), (695, 161, 163), (697, 632, 641), (161, 655, 169), (425, 287, 299), (633, 637, 412), (443, 412, 637), (443, 637, 698), (637, 634, 638), (411, 674, 299), (672, 299, 674), (637, 638, 698), (698, 463, 462), (153, 667, 666), (651, 661, 299), (462, 443, 698), (666, 664, 153), (667, 153, 699), (661, 699, 153), (651, 618, 661), (662, 667, 699), (698, 638, 700), (698, 700, 463), (662, 699, 661), (700, 638, 640), (132, 463, 133), (598, 656, 662), (656, 666, 662), (463, 700, 644), (644, 700, 646), (700, 640, 646), (133, 463, 644), (395, 678, 519), (678, 677, 519), (550, 677, 407), (458, 459, 14), (550, 519, 677), (697, 701, 454), (701, 697, 641), (454, 701, 459), (677, 405, 407), (459, 701, 12), (701, 641, 673), (73, 535, 434), (459, 12, 14), (678, 395, 535), (14, 19, 461), (701, 673, 12), (623, 678, 535), (702, 537, 445), (702, 445, 462), (539, 537, 702), (539, 702, 136), (702, 462, 132), (136, 702, 132), (136, 132, 134), (703, 704, 705), (705, 706, 703), (707, 705, 704), (708, 707, 704), (704, 709, 708), (710, 711, 712), (712, 711, 713), (714, 713, 711), (715, 716, 717), (711, 710, 718), (719, 716, 715), (715, 720, 719), (721, 722, 723), (721, 723, 724), (718, 710, 725), (717, 726, 727), (724, 723, 728), (729, 728, 723), (728, 730, 724), (731, 721, 724), (724, 730, 731), (732, 726, 717), (733, 716, 719), (734, 735, 736), (737, 738, 736), (734, 722, 735), (739, 740, 734), (720, 741, 742), (743, 725, 744), (745, 746, 720), (734, 740, 722), (742, 745, 720), (743, 718, 725), (720, 746, 747), (747, 719, 720), (734, 736, 739), (748, 749, 739), (750, 751, 752), (739, 736, 753), (748, 754, 749), (713, 714, 751), (739, 749, 755), (756, 742, 741), (757, 756, 741), (758, 755, 749), (759, 751, 714), (760, 761, 757), (762, 761, 760), (763, 754, 764), (739, 765, 740), (736, 738, 753), (739, 753, 748), (742, 756, 745), (766, 767, 768), (767, 766, 769), (740, 723, 722), (763, 770, 771), (771, 749, 763), (770, 758, 771), (772, 773, 774), (749, 771, 758), (770, 763, 775), (758, 770, 775), (775, 776, 758), (776, 723, 755), (739, 777, 765), (739, 755, 777), (763, 749, 754), (723, 765, 777), (764, 775, 763), (777, 755, 723), (778, 757, 761), (776, 755, 758), (719, 747, 733), (779, 780, 776), (781, 782, 776), (783, 784, 785), (785, 784, 786), (787, 788, 789), (790, 787, 789), (787, 791, 792), (792, 788, 787), (785, 786, 793), (783, 785, 794), (791, 795, 792), (760, 796, 797), (793, 786, 798), (790, 799, 795), (757, 741, 760), (788, 780, 789), (792, 780, 788), (727, 800, 801), (727, 802, 800), (801, 800, 803), (804, 805, 797), (793, 798, 806), (760, 807, 762), (779, 808, 789), (776, 792, 795), (776, 780, 792), (806, 798, 809), (762, 807, 810), (811, 810, 807), (807, 812, 811), (762, 813, 814), (793, 806, 815), (779, 816, 817), (817, 818, 779), (818, 819, 779), (815, 806, 820), (821, 817, 816), (822, 797, 805), (815, 823, 793), (779, 819, 808), (789, 780, 779), (776, 816, 779), (776, 824, 816), (795, 825, 781), (795, 781, 776), (782, 826, 723), (802, 827, 803), (828, 806, 809), (717, 727, 829), (828, 809, 830), (723, 740, 765), (801, 803, 831), (832, 824, 776), (833, 834, 835), (806, 828, 820), (836, 736, 837), (736, 838, 837), (736, 839, 838), (751, 759, 752), (801, 831, 839), (839, 736, 801), (840, 828, 830), (840, 830, 841), (718, 842, 711), (828, 840, 843), (714, 711, 842), (844, 812, 845), (843, 840, 846), (820, 828, 843), (847, 848, 844), (759, 714, 849), (850, 736, 836), (844, 845, 847), (807, 845, 812), (849, 714, 842), (851, 843, 846), (852, 820, 843), (842, 718, 853), (852, 854, 820), (854, 815, 820), (836, 837, 848), (855, 852, 856), (854, 852, 855), (857, 858, 859), (860, 741, 861), (741, 860, 760), (861, 856, 860), (862, 752, 759), (760, 860, 856), (863, 861, 741), (741, 720, 863), (845, 864, 865), (865, 847, 845), (866, 863, 720), (863, 856, 861), (805, 867, 822), (797, 864, 807), (807, 864, 845), (797, 822, 864), (868, 869, 870), (871, 870, 833), (872, 873, 874), (875, 876, 877), (836, 848, 850), (848, 847, 878), (848, 878, 850), (870, 875, 833), (833, 875, 877), (879, 847, 865), (880, 872, 874), (878, 847, 879), (880, 874, 881), (876, 882, 877), (883, 882, 876), (876, 875, 883), (877, 882, 884), (872, 885, 886), (887, 888, 889), (880, 881, 890), (784, 880, 890), (872, 880, 885), (890, 881, 891), (892, 893, 884), (893, 888, 884), (784, 890, 786), (894, 890, 891), (895, 884, 888), (896, 897, 895), (786, 890, 894), (898, 899, 895), (817, 821, 900), (833, 900, 821), (877, 900, 833), (786, 894, 798), (877, 895, 900), (894, 901, 798), (834, 833, 902), (902, 833, 821), (884, 895, 877), (903, 851, 846), (843, 851, 852), (904, 851, 903), (904, 903, 905), (902, 821, 824), (856, 852, 851), (904, 856, 851), (906, 907, 908), (829, 715, 717), (909, 906, 908), (908, 907, 910), (796, 804, 797), (805, 911, 912), (913, 914, 835), (835, 834, 913), (915, 916, 917), (917, 905, 915), (912, 905, 917), (805, 804, 911), (912, 911, 904), (904, 905, 912), (797, 807, 760), (760, 856, 904), (908, 910, 918), (760, 904, 796), (919, 920, 921), (904, 911, 804), (804, 796, 904), (894, 891, 922), (923, 919, 924), (919, 925, 924), (913, 926, 927), (921, 925, 919), (834, 926, 913), (923, 924, 928), (894, 922, 901), (902, 832, 834), (901, 922, 929), (798, 901, 809), (728, 930, 931), (929, 919, 923), (728, 932, 930), (922, 920, 929), (931, 730, 728), (933, 901, 929), (931, 934, 730), (929, 920, 919), (901, 933, 809), (935, 730, 936), (933, 929, 923), (933, 923, 937), (830, 933, 937), (809, 933, 830), (937, 928, 938), (937, 923, 928), (885, 880, 784), (939, 885, 783), (886, 885, 939), (783, 885, 784), (940, 941, 942), (823, 785, 793), (943, 944, 746), (943, 745, 945), (785, 823, 794), (747, 746, 944), (935, 946, 947), (948, 783, 794), (939, 783, 948), (945, 757, 778), (761, 814, 778), (949, 950, 951), (952, 953, 951), (954, 955, 956), (957, 823, 815), (958, 951, 953), (959, 810, 811), (960, 948, 794), (953, 961, 958), (962, 951, 958), (963, 948, 964), (957, 815, 854), (717, 716, 732), (957, 965, 823), (855, 966, 854), (746, 745, 943), (966, 957, 854), (958, 961, 967), (756, 945, 745), (966, 968, 957), (965, 957, 968), (961, 969, 967), (944, 733, 747), (756, 757, 945), (814, 761, 762), (813, 762, 810), (810, 959, 813), (811, 970, 959), (971, 972, 973), (974, 964, 975), (726, 802, 727), (732, 716, 733), (976, 733, 944), (976, 732, 733), (944, 943, 976), (945, 778, 977), (977, 778, 970), (970, 778, 959), (959, 778, 813), (813, 778, 814), (971, 973, 978), (973, 979, 978), (945, 977, 980), (980, 976, 945), (945, 976, 943), (732, 976, 726), (976, 802, 726), (976, 981, 827), (976, 982, 981), (827, 802, 976), (873, 983, 984), (983, 873, 872), (896, 888, 887), (956, 955, 887), (985, 887, 955), (978, 979, 986), (895, 888, 896), (979, 987, 986), (895, 897, 898), (872, 886, 983), (794, 823, 965), (988, 887, 989), (990, 900, 895), (887, 991, 992), (992, 989, 887), (993, 895, 941), (887, 988, 896), (960, 794, 965), (994, 947, 995), (926, 834, 832), (895, 899, 941), (993, 941, 940), (960, 964, 948), (942, 941, 899), (899, 898, 942), (960, 965, 996), (832, 902, 824), (965, 968, 996), (997, 942, 998), (960, 996, 975), (975, 964, 960), (999, 897, 896), (999, 942, 898), (898, 897, 999), (999, 1000, 942), (1000, 998, 942), (896, 988, 999), (936, 947, 946), (1001, 995, 947), (1002, 975, 996), (926, 1003, 927), (887, 1004, 1005), (918, 910, 1006), (991, 1005, 1007), (1007, 715, 991), (801, 1008, 829), (936, 1009, 997), (1007, 1010, 715), (1001, 994, 995), (1011, 1010, 1007), (1012, 1011, 1013), (1014, 918, 1006), (1014, 1006, 1015), (1013, 1011, 1007), (1016, 1012, 1013), (812, 977, 970), (1005, 991, 887), (1004, 1007, 1005), (1017, 838, 839), (831, 981, 982), (986, 987, 1018), (970, 811, 812), (889, 956, 887), (986, 1018, 1019), (844, 980, 812), (889, 954, 956), (982, 839, 831), (981, 831, 803), (803, 827, 981), (1020, 1021, 1022), (803, 800, 802), (910, 985, 955), (999, 994, 1001), (947, 936, 1001), (893, 1023, 888), (1000, 1001, 936), (1000, 936, 997), (997, 998, 1000), (936, 1024, 1009), (1006, 910, 954), (977, 812, 980), (1025, 1026, 1027), (1028, 1027, 1026), (1029, 1028, 1026), (1030, 1029, 1026), (1031, 1030, 1026), (1032, 1031, 1033), (1034, 1032, 1033), (1035, 1034, 1033), (1036, 1035, 1033), (1033, 1037, 1036), (1023, 893, 1038), (889, 888, 1039), (1040, 1041, 1042), (1043, 1044, 1042), (1023, 1039, 888), (1045, 1046, 1047), (1006, 954, 1038), (1038, 954, 1039), (1039, 954, 889), (1039, 1023, 1038), (884, 882, 892), (1048, 1049, 1050), (991, 1051, 992), (1049, 1052, 1050), (1031, 1026, 1033), (1050, 1053, 1054), (1054, 1048, 1050), (1027, 1055, 1025), (1033, 1056, 1037), (1057, 1058, 1053), (1053, 1025, 1057), (1055, 1057, 1025), (1058, 1054, 1053), (1059, 1060, 1061), (1060, 1062, 1063), (1063, 1061, 1060), (1061, 1052, 1059), (1064, 1059, 1052), (1052, 1049, 1064), (1042, 1063, 1065), (1063, 1062, 1065), (1042, 1065, 1043), (1066, 1067, 1041), (1067, 1068, 1041), (1041, 1040, 1066), (1042, 1044, 1040), (1047, 1041, 1068), (1069, 1045, 1047), (1070, 1069, 1047), (1068, 1070, 1047), (1038, 1071, 1015), (1056, 1072, 936), (1072, 1073, 936), (1074, 1075, 1076), (1046, 1074, 1076), (1077, 1078, 936), (972, 971, 1079), (1038, 1015, 1006), (1056, 1080, 1072), (1080, 1056, 1033), (1081, 1079, 971), (1071, 1038, 893), (830, 937, 841), (1082, 1083, 1084), (841, 937, 938), (1085, 1086, 1087), (1088, 1086, 1089), (1083, 1082, 1090), (1089, 983, 886), (1086, 1088, 1087), (1090, 1082, 1091), (1090, 1092, 1083), (866, 1093, 1010), (1094, 1083, 1092), (1095, 1096, 1094), (1097, 983, 1089), (1095, 1094, 1092), (720, 1093, 866), (1088, 1089, 1098), (866, 1010, 856), (1089, 886, 1098), (1093, 720, 715), (1093, 715, 1010), (1098, 886, 939), (939, 963, 1098), (863, 866, 856), (1099, 1098, 963), (939, 948, 963), (1010, 855, 856), (1098, 1099, 1088), (1011, 855, 1010), (1087, 1088, 1100), (1101, 1071, 1102), (1103, 1021, 1104), (1105, 1101, 1102), (1020, 1104, 1021), (1105, 1102, 1106), (984, 1105, 873), (873, 1105, 1106), (1106, 1102, 1107), (934, 931, 1056), (1024, 1108, 1075), (1109, 1108, 1024), (1076, 1047, 1046), (1078, 1109, 1024), (1024, 936, 1078), (1073, 1077, 936), (936, 934, 1056), (1110, 1111, 1104), (1075, 1074, 1024), (1104, 1020, 1110), (1074, 708, 709), (709, 1024, 1074), (873, 1106, 874), (1092, 1112, 1095), (1113, 859, 858), (1114, 1106, 1107), (1115, 723, 1116), (1116, 705, 729), (1106, 1114, 874), (1117, 1113, 858), (1114, 881, 874), (1118, 1119, 1120), (1117, 1121, 1113), (723, 1115, 729), (1107, 1122, 1114), (1112, 1121, 1123), (1114, 1122, 1118), (729, 1115, 1116), (1119, 1118, 1122), (1123, 1121, 1117), (881, 1118, 891), (881, 1114, 1118), (782, 781, 826), (858, 857, 1124), (835, 914, 867), (1117, 858, 1125), (723, 776, 782), (1126, 723, 826), (1125, 858, 1124), (1127, 1128, 706), (1129, 1117, 1125), (1130, 703, 706), (1129, 1123, 1117), (1131, 1127, 706), (1132, 1126, 1131), (1131, 1126, 1128), (859, 1113, 1091), (1127, 1131, 1128), (1091, 1113, 1090), (1133, 867, 805), (1134, 1133, 805), (706, 705, 1116), (1092, 1090, 1121), (1126, 1135, 1128), (912, 917, 805), (1135, 1126, 826), (723, 1126, 1116), (1113, 1121, 1090), (1116, 1126, 1132), (1092, 1121, 1112), (917, 916, 805), (916, 1134, 805), (916, 915, 1134), (1116, 1131, 706), (1116, 1132, 1131), (1134, 915, 1133), (1136, 1137, 1138), (1139, 1136, 1138), (1140, 1139, 1138), (1141, 1140, 1138), (1138, 1142, 1141), (1142, 1143, 1141), (1142, 1144, 1143), (1142, 1145, 1144), (1142, 1146, 1145), (1147, 1148, 1149), (1150, 1148, 1147), (1151, 1152, 1138), (1120, 1119, 1153), (1154, 1155, 1156), (1156, 1157, 1154), (1157, 1158, 1154), (1118, 1120, 891), (1156, 1155, 1146), (1146, 1142, 1156), (1137, 1151, 1138), (1120, 1153, 920), (891, 1120, 922), (1159, 1160, 1149), (1161, 1162, 1163), (1164, 1158, 1157), (1157, 1161, 1164), (1165, 1164, 1161), (1163, 1165, 1161), (1166, 1163, 1162), (1167, 1166, 1162), (1162, 1160, 1167), (1159, 1167, 1160), (1168, 1159, 1149), (1149, 1148, 1168), (920, 1153, 921), (1169, 1150, 1147), (1170, 1169, 1147), (1147, 1171, 1170), (1172, 1170, 1171), (1173, 1172, 1171), (921, 1174, 925), (1175, 1176, 1177), (1178, 1173, 1171), (1171, 1179, 1178), (1178, 1179, 1180), (1180, 1179, 1181), (1181, 1179, 1182), (1182, 1179, 1183), (922, 1120, 920), (729, 1184, 1185), (1186, 1187, 1188), (1183, 1179, 1188), (705, 1189, 1190), (882, 1191, 892), (882, 1192, 1191), (1193, 882, 1194), (729, 1195, 1196), (1015, 1071, 1101), (1196, 1197, 1152), (893, 892, 1071), (1197, 1138, 1152), (1196, 1152, 729), (705, 1187, 1186), (1188, 1187, 1183), (1186, 1189, 705), (705, 707, 1187), (1191, 1198, 1071), (1071, 892, 1191), (1199, 1200, 1129), (1185, 1195, 729), (705, 1190, 1184), (932, 729, 1152), (1102, 1071, 1198), (1152, 930, 932), (1201, 1198, 1192), (1192, 1193, 1201), (1193, 1192, 882), (1191, 1192, 1198), (1202, 1199, 1203), (1102, 1198, 1107), (1184, 729, 705), (1202, 1200, 1199), (1193, 1194, 1201), (1107, 1198, 1201), (935, 731, 730), (1201, 1122, 1107), (826, 781, 825), (835, 867, 833), (1204, 1205, 1206), (867, 1207, 1208), (1208, 1209, 833), (1209, 1210, 833), (1203, 1211, 1212), (819, 900, 990), (993, 1213, 1206), (1203, 1212, 1176), (1176, 1212, 1214), (1206, 1205, 993), (993, 1215, 1213), (799, 993, 1205), (1204, 799, 1205), (790, 990, 993), (789, 808, 790), (833, 1210, 1216), (1216, 871, 833), (790, 808, 990), (1175, 1203, 1176), (990, 808, 819), (1202, 1203, 1175), (993, 799, 790), (795, 791, 790), (791, 787, 790), (1214, 1217, 1176), (1218, 1219, 1220), (1214, 1103, 1217), (1104, 1217, 1103), (1220, 1221, 1222), (1085, 1087, 1221), (982, 976, 1223), (1223, 1017, 982), (1219, 1224, 1220), (1217, 1177, 1176), (1220, 1224, 1221), (1001, 1000, 999), (829, 1051, 991), (1221, 1224, 1085), (1217, 1104, 1111), (727, 801, 829), (1088, 1099, 1100), (1111, 1177, 1217), (1087, 1100, 1225), (1221, 1087, 1225), (1222, 1221, 1225), (1220, 1222, 1226), (1227, 1100, 1099), (991, 715, 829), (801, 1228, 1008), (1199, 1125, 1211), (1199, 1129, 1125), (1099, 963, 1229), (976, 980, 844), (1229, 963, 964), (837, 1223, 976), (1229, 1227, 1099), (1223, 837, 838), (974, 1229, 964), (839, 982, 1017), (924, 925, 1111), (844, 848, 976), (976, 848, 837), (925, 1177, 1111), (838, 1017, 1223), (913, 927, 822), (924, 1111, 1110), (864, 822, 1003), (1230, 1231, 1232), (822, 867, 913), (1232, 1085, 1224), (928, 1110, 1233), (1233, 1110, 1020), (1234, 1085, 1232), (1235, 1231, 1236), (1237, 1007, 1004), (966, 855, 1011), (1232, 1231, 1234), (1231, 1235, 1234), (1011, 1012, 966), (1238, 1239, 1240), (966, 1012, 968), (1241, 984, 1235), (1240, 1239, 1242), (1012, 1016, 1243), (1085, 1234, 1086), (1235, 1097, 1234), (1234, 1097, 1086), (1240, 1242, 1244), (983, 1097, 984), (1245, 1243, 1016), (1097, 1235, 984), (1002, 1243, 1245), (1086, 1097, 1089), (1244, 1242, 1246), (1242, 1247, 1246), (1248, 1002, 1245), (1013, 1007, 1237), (974, 1249, 1229), (822, 927, 1003), (1249, 1227, 1229), (1244, 1246, 1250), (992, 1051, 999), (999, 988, 989), (1251, 1227, 1249), (999, 989, 992), (952, 1244, 1250), (974, 1252, 1249), (1250, 1246, 769), (935, 1051, 829), (1008, 935, 829), (952, 1250, 953), (1253, 967, 969), (953, 1250, 1254), (935, 999, 1051), (1250, 769, 1254), (736, 735, 1228), (953, 1254, 961), (1219, 967, 1253), (969, 1230, 1253), (1253, 1230, 1232), (1022, 1021, 1255), (1219, 1253, 1224), (1245, 1016, 1256), (1253, 1232, 1224), (1227, 1257, 1100), (1256, 1258, 1245), (1100, 1257, 1225), (1248, 1245, 1258), (1257, 1259, 1225), (1259, 1222, 1225), (935, 1008, 1228), (1260, 1222, 1259), (1261, 1022, 1255), (865, 864, 879), (864, 1003, 926), (776, 879, 864), (1227, 1251, 1257), (947, 994, 935), (1261, 1255, 1262), (935, 936, 946), (1261, 1262, 1263), (935, 994, 999), (1263, 1262, 1264), (722, 935, 735), (735, 935, 1228), (972, 1261, 1263), (731, 935, 722), (1002, 1248, 1265), (1263, 1264, 1266), (972, 1263, 973), (900, 818, 817), (975, 1002, 1265), (818, 900, 819), (973, 1263, 1266), (1266, 1264, 1267), (821, 816, 824), (864, 926, 776), (722, 721, 731), (1228, 801, 736), (1266, 1267, 1238), (1268, 1212, 1269), (975, 1265, 974), (1101, 1270, 1015), (1211, 1269, 1212), (1199, 1211, 1203), (1270, 1014, 1015), (1214, 1268, 1271), (1212, 1268, 1214), (1270, 1101, 1241), (1241, 1101, 1105), (1272, 1273, 1274), (1272, 1274, 969), (1214, 1271, 1103), (1273, 1275, 1274), (1241, 1105, 984), (1243, 968, 1012), (1274, 1275, 1276), (968, 1243, 996), (969, 1274, 1230), (1230, 1274, 1276), (1277, 1278, 1271), (1276, 1275, 1279), (1002, 996, 1243), (1270, 1279, 1014), (1276, 1279, 1236), (1124, 857, 1280), (1230, 1276, 1231), (1231, 1276, 1236), (1281, 1004, 887), (887, 1282, 1281), (1280, 752, 862), (1283, 1284, 887), (1285, 871, 1216), (1004, 1281, 1237), (1269, 1280, 862), (1210, 1285, 1216), (1285, 1210, 1209), (1280, 1269, 1124), (1211, 1124, 1269), (1284, 1282, 887), (887, 985, 1283), (1211, 1125, 1124), (862, 759, 1286), (883, 1194, 882), (1287, 875, 870), (870, 869, 1287), (1268, 862, 1286), (1284, 1237, 1282), (1282, 1237, 1281), (1269, 862, 1268), (868, 870, 871), (985, 910, 907), (1268, 1286, 1271), (907, 1283, 985), (1271, 1286, 1277), (875, 1288, 883), (1289, 1201, 1194), (955, 954, 910), (1287, 869, 1290), (875, 1287, 1291), (1260, 1226, 1222), (1292, 1226, 1260), (1293, 1291, 1287), (1237, 1294, 1013), (875, 1291, 1288), (1016, 1013, 1294), (1194, 883, 1289), (1122, 1201, 1289), (1295, 1296, 1297), (1256, 1016, 1294), (1293, 1289, 1288), (1288, 1291, 1293), (1284, 1283, 907), (1298, 1296, 1295), (1237, 1284, 907), (883, 1288, 1289), (1122, 1289, 1119), (1294, 1237, 906), (1299, 1298, 1295), (1295, 1297, 1300), (906, 1237, 907), (1289, 1293, 1119), (1119, 1293, 1153), (736, 850, 737), (1153, 1293, 1301), (1302, 738, 737), (753, 738, 1302), (973, 1266, 979), (737, 850, 1302), (979, 1266, 1238), (878, 879, 1303), (1287, 1290, 1293), (1239, 1238, 1267), (754, 748, 764), (1293, 1290, 1301), (1303, 764, 1302), (764, 748, 753), (753, 1302, 764), (776, 775, 764), (979, 1238, 987), (1153, 1301, 921), (776, 764, 1303), (1304, 774, 1305), (1303, 879, 776), (921, 1301, 1174), (1303, 1302, 850), (1303, 850, 878), (1306, 774, 1304), (926, 832, 776), (1304, 725, 1306), (913, 867, 914), (925, 1174, 1177), (853, 718, 743), (1307, 1308, 841), (1308, 840, 841), (1251, 1309, 1257), (846, 840, 1308), (1279, 1270, 1236), (743, 744, 1310), (1236, 1270, 1241), (1308, 1307, 1311), (1241, 1235, 1236), (1312, 1313, 1305), (744, 725, 1304), (1311, 1307, 1314), (1315, 1265, 1248), (744, 1304, 1313), (1265, 1315, 1252), (1316, 1308, 1311), (1317, 1252, 1318), (846, 1308, 1316), (1316, 1311, 1319), (1313, 1304, 1305), (1318, 1252, 1315), (1267, 1320, 1310), (1297, 1317, 1318), (1310, 744, 1321), (1317, 1297, 1296), (1315, 1248, 1322), (1267, 1310, 1239), (1239, 1310, 1321), (1321, 1313, 1247), (903, 846, 1316), (841, 938, 1307), (744, 1313, 1321), (1239, 1321, 1242), (773, 1318, 1315), (1318, 772, 1297), (1242, 1321, 1247), (1300, 1297, 772), (1313, 1312, 1247), (772, 1318, 773), (1323, 1324, 1325), (1323, 1319, 1324), (1326, 1316, 1319), (1246, 1247, 767), (1247, 1312, 767), (1326, 1319, 1323), (769, 766, 1327), (767, 1312, 768), (903, 1316, 1326), (1246, 767, 769), (1328, 1096, 1095), (961, 1254, 1272), (1325, 1096, 1328), (1323, 1325, 1329), (1254, 1327, 1272), (1330, 1323, 1329), (769, 1327, 1254), (1328, 1329, 1325), (1273, 1272, 1327), (961, 1272, 969), (1286, 759, 849), (1330, 1326, 1323), (905, 903, 1326), (1252, 974, 1265), (1252, 1317, 1249), (1277, 1286, 849), (1330, 905, 1326), (1251, 1249, 1317), (1277, 849, 1331), (1296, 1251, 1317), (853, 1331, 842), (1256, 1332, 1258), (1333, 1294, 906), (1331, 849, 842), (1256, 1294, 1333), (1103, 1271, 1278), (1332, 1256, 1333), (915, 905, 1330), (1021, 1103, 1278), (1123, 1334, 1112), (909, 1333, 906), (1021, 1278, 1255), (1112, 1334, 1335), (1336, 1335, 1337), (1334, 1337, 1335), (1338, 909, 1339), (1340, 1336, 1337), (908, 918, 1341), (1342, 1278, 1277), (1340, 1343, 1336), (1339, 909, 1341), (1255, 1278, 1342), (1344, 1342, 1331), (867, 1345, 1346), (1342, 1277, 1331), (1341, 909, 908), (1255, 1342, 1262), (1347, 1341, 1348), (1262, 1342, 1344), (1340, 1346, 1345), (1340, 1345, 1343), (1341, 918, 1348), (1133, 1345, 867), (1262, 1344, 1264), (1014, 1348, 918), (1264, 1344, 1320), (1133, 1343, 1345), (1275, 1348, 1279), (743, 1310, 1320), (1331, 853, 1344), (1133, 915, 1343), (1014, 1279, 1348), (1344, 853, 1320), (853, 743, 1320), (1264, 1320, 1267), (1338, 1333, 909), (1332, 1333, 1338), (1349, 867, 1350), (1351, 1350, 867), (1352, 1081, 1353), (1352, 1354, 1081), (1338, 1355, 1332), (1349, 1340, 1356), (1357, 1314, 1307), (1357, 1358, 1314), (1359, 1355, 768), (867, 1346, 1351), (1354, 1314, 1358), (768, 1355, 1360), (1360, 1355, 1338), (1340, 1350, 1351), (1340, 1351, 1346), (1349, 1350, 1340), (1328, 1095, 1335), (1361, 1360, 1339), (1095, 1112, 1335), (1311, 1314, 1362), (1335, 1336, 1328), (1360, 1338, 1339), (1329, 1328, 1336), (1330, 1329, 1343), (1362, 1314, 1354), (768, 1360, 766), (1336, 1343, 1329), (1354, 1352, 1362), (1362, 1352, 1324), (915, 1330, 1343), (1360, 1361, 766), (1207, 867, 1349), (1324, 1352, 1363), (1327, 766, 1361), (1361, 1339, 1347), (1319, 1362, 1324), (1311, 1362, 1319), (1207, 1349, 1356), (1208, 833, 867), (1327, 1361, 1273), (1356, 1208, 1207), (1208, 1356, 1285), (1285, 1209, 1208), (1339, 1341, 1347), (1353, 1363, 1352), (1325, 1363, 1096), (1273, 1347, 1275), (1273, 1361, 1347), (1337, 1334, 1364), (1340, 1337, 1356), (1347, 1348, 1275), (1325, 1324, 1363), (1364, 1356, 1337), (1322, 1248, 1258), (1322, 773, 1315), (1258, 1365, 1322), (1356, 1364, 1285), (1257, 1309, 1259), (1081, 971, 1366), (1367, 871, 1285), (1081, 1366, 1353), (1309, 1368, 1259), (1367, 1290, 869), (869, 868, 1367), (971, 978, 1366), (871, 1367, 868), (1259, 1368, 1260), (1369, 1290, 1367), (1334, 1123, 1370), (1353, 1366, 1371), (1129, 1370, 1123), (1370, 1364, 1334), (1251, 1296, 1309), (1371, 1366, 1372), (1373, 1371, 1374), (1129, 1200, 1370), (1370, 1375, 1364), (1309, 1298, 1368), (1200, 1375, 1370), (1298, 1309, 1296), (1364, 1375, 1285), (1375, 1200, 1369), (1367, 1375, 1369), (1200, 1202, 1369), (1373, 1374, 1084), (1306, 772, 774), (1300, 772, 1306), (1371, 1376, 1353), (710, 712, 1300), (1300, 1306, 710), (1367, 1285, 1375), (1373, 1376, 1371), (1377, 1290, 1369), (710, 1306, 725), (1376, 1363, 1353), (1083, 1373, 1084), (799, 1378, 825), (825, 795, 799), (1094, 1376, 1373), (1363, 1376, 1096), (1094, 1096, 1376), (1094, 1373, 1083), (1206, 1213, 1130), (1204, 1206, 1130), (1378, 799, 1204), (1379, 1380, 1381), (1358, 1382, 1383), (993, 940, 1215), (895, 993, 990), (1084, 1384, 1082), (1081, 1354, 1079), (1215, 997, 1009), (1130, 1213, 1215), (1009, 1130, 1215), (1215, 940, 942), (942, 997, 1215), (1379, 1385, 1384), (1358, 1079, 1354), (1082, 1384, 1385), (825, 1378, 826), (1135, 1378, 1130), (1386, 1322, 1365), (1365, 1258, 1332), (1135, 826, 1378), (1387, 1388, 1218), (1386, 773, 1322), (1386, 774, 773), (703, 1130, 704), (706, 1128, 1130), (1387, 1218, 1226), (1378, 1204, 1130), (1135, 1130, 1128), (1389, 1388, 1387), (1130, 1009, 1024), (1024, 704, 1130), (1355, 1365, 1332), (1381, 1388, 1389), (1359, 1386, 1365), (936, 730, 934), (728, 729, 932), (1381, 1389, 1379), (704, 1024, 709), (1379, 1384, 1380), (1055, 1155, 1057), (1057, 1155, 1154), (1359, 1365, 1355), (1027, 1146, 1055), (1055, 1146, 1155), (1028, 1145, 1027), (1027, 1145, 1146), (1029, 1144, 1028), (1028, 1144, 1145), (1305, 1386, 1359), (1030, 1143, 1029), (1029, 1143, 1144), (1390, 1389, 1387), (1141, 1143, 1031), (1031, 1143, 1030), (1140, 1141, 1032), (1032, 1141, 1031), (1386, 1305, 774), (1139, 1140, 1034), (1034, 1140, 1032), (1312, 1359, 768), (1136, 1139, 1035), (1035, 1139, 1034), (1137, 1136, 1036), (1036, 1136, 1035), (1305, 1359, 1312), (1151, 1137, 1037), (1037, 1137, 1036), (1391, 1379, 1389), (1152, 1151, 1056), (1056, 1151, 1037), (1307, 938, 1357), (1044, 1169, 1040), (1040, 1169, 1170), (1357, 1233, 1382), (1043, 1150, 1044), (1044, 1150, 1169), (1385, 1379, 1391), (1065, 1148, 1043), (1043, 1148, 1150), (1358, 1357, 1382), (1062, 1168, 1148), (1062, 1148, 1065), (1060, 1159, 1062), (1062, 1159, 1168), (1059, 1167, 1060), (1060, 1167, 1159), (1369, 1202, 1377), (1064, 1166, 1059), (1059, 1166, 1167), (1049, 1163, 1064), (1064, 1163, 1166), (1377, 1202, 1175), (1387, 1226, 1292), (1048, 1165, 1049), (1049, 1165, 1163), (1054, 1164, 1048), (1048, 1164, 1165), (1058, 1158, 1054), (1054, 1158, 1164), (1290, 1377, 1301), (1058, 1057, 1158), (1158, 1057, 1154), (1174, 1175, 1177), (1387, 1292, 1390), (1174, 1301, 1377), (1063, 1149, 1061), (1149, 1063, 1042), (1391, 1389, 1390), (1377, 1175, 1174), (1026, 1142, 1033), (1142, 1026, 1025), (1025, 1156, 1142), (1156, 1025, 1053), (949, 951, 962), (1161, 1053, 1050), (1161, 1050, 1052), (1292, 1260, 1392), (1380, 949, 1381), (1393, 1292, 1392), (1390, 1292, 1393), (1392, 1260, 1368), (1381, 949, 962), (1160, 1061, 1149), (1394, 962, 958), (1042, 1147, 1149), (1041, 1171, 1042), (1042, 1171, 1147), (1381, 962, 1388), (1391, 1390, 1395), (1171, 1041, 1047), (1047, 1179, 1171), (1388, 962, 1394), (1396, 1391, 1395), (967, 1219, 1394), (1138, 1033, 1142), (1390, 1393, 1395), (1053, 1157, 1156), (958, 967, 1394), (1157, 1053, 1161), (1388, 1394, 1218), (1052, 1162, 1161), (1391, 1396, 1385), (1162, 1052, 1061), (1061, 1160, 1162), (1091, 1082, 1385), (1218, 1394, 1219), (1046, 1183, 1074), (1074, 1183, 1187), (1045, 1182, 1046), (1046, 1182, 1183), (1385, 1396, 1091), (1069, 1181, 1045), (1045, 1181, 1182), (1220, 1226, 1218), (1070, 1180, 1069), (1069, 1180, 1181), (1068, 1178, 1070), (1070, 1178, 1180), (1067, 1173, 1068), (1068, 1173, 1178), (1397, 1392, 1368), (1066, 1172, 1067), (1067, 1172, 1173), (1170, 1172, 1066), (1066, 1040, 1170), (1366, 978, 1372), (931, 930, 1056), (1056, 930, 1152), (1074, 1187, 708), (708, 1187, 707), (978, 986, 1372), (1019, 1372, 986), (1108, 1189, 1075), (1189, 1108, 1109), (1371, 1372, 1374), (1395, 1393, 1398), (1109, 1078, 1190), (1374, 1372, 1019), (1077, 1185, 1078), (1019, 1018, 1399), (1077, 1073, 1185), (1374, 1019, 1400), (1078, 1185, 1184), (1076, 1188, 1047), (1047, 1188, 1179), (1374, 1400, 1084), (1075, 1186, 1076), (1076, 1186, 1188), (859, 1091, 1396), (1400, 1019, 1399), (1186, 1075, 1189), (1397, 1298, 1299), (1109, 1190, 1189), (1190, 1078, 1184), (950, 1399, 1018), (1073, 1195, 1185), (1072, 1196, 1073), (1073, 1196, 1195), (1196, 1072, 1080), (1080, 1197, 1196), (1399, 950, 949), (1080, 1033, 1197), (1197, 1033, 1138), (1401, 1397, 1299), (1400, 1399, 1380), (1401, 1402, 1397), (1380, 1384, 1400), (1398, 1402, 750), (1084, 1400, 1384), (1399, 949, 1380), (1382, 1020, 1022), (1402, 1401, 750), (1382, 1022, 1383), (1403, 1398, 750), (1383, 1261, 972), (1403, 1404, 1398), (1358, 1383, 1079), (859, 1404, 857), (1022, 1261, 1383), (1404, 1403, 857), (1079, 1383, 972), (928, 924, 1110), (1295, 712, 1299), (938, 928, 1233), (1020, 1382, 1233), (751, 1401, 713), (751, 750, 1401), (938, 1233, 1357), (1403, 750, 752), (1240, 1405, 987), (857, 1403, 1280), (1238, 1240, 987), (987, 1405, 1018), (1403, 752, 1280), (1244, 1405, 1240), (952, 1405, 1244), (1368, 1298, 1397), (1018, 1405, 950), (1393, 1392, 1402), (1405, 952, 950), (950, 952, 951), (1397, 1402, 1392), (1398, 1393, 1402), (1396, 1395, 1404), (1398, 1404, 1395), (859, 1396, 1404), (1300, 712, 1295), (1401, 1299, 713), (712, 713, 1299)])
me_right_arm.update()

# ---- objects
ob_light = bpy.data.objects.new('Light', light_light)
ob_camera = bpy.data.objects.new('Camera', cam_camera)
ob_right_arm = bpy.data.objects.new('right_arm', me_right_arm)

# ---- transforms, parenting, visibility, modifiers, constraints
ob_light.location = (4.076, 1.005, 5.904)
ob_light.rotation_euler = (0.6503, 0.05522, 1.866)
ob_light.lock_rotations_4d = False
ob_light.empty_display_type = 'ARROWS'
ob_light.color = (0.0, 0.0, 0.0, 0.0)
ob_light.lineart.crease_threshold = 0.0
ob_camera.location = (7.359, -6.926, 4.958)
ob_camera.rotation_euler = (1.109, 0.0, 0.8149)
ob_camera.lock_rotations_4d = False
ob_camera.empty_display_type = 'ARROWS'
ob_camera.color = (0.0, 0.0, 0.0, 0.0)
ob_camera.display_type = 'WIRE'
ob_camera.lineart.crease_threshold = 0.0
ob_right_arm.location = (0.03898, -0.1978, 0.2518)
ob_right_arm.scale = (0.1, 0.1, 0.1)
ob_right_arm.delta_scale = (0.373, 0.373, 0.373)

# ---- collection membership
col_collection.objects.link(ob_light)
col_collection.objects.link(ob_camera)
col_collection.objects.link(ob_right_arm)

# ---- scene / render settings (as saved in the file)
scene.camera = ob_camera
scene.frame_start = 1; scene.frame_end = 250; scene.frame_set(1)
scene.render.engine = 'BLENDER_EEVEE_NEXT'
scene.cycles.sampling_pattern = 'TABULATED_SOBOL'
scene.cycles.use_light_tree = False
scene.view_settings.view_transform = 'Filmic'
bpy.context.view_layer.update()
